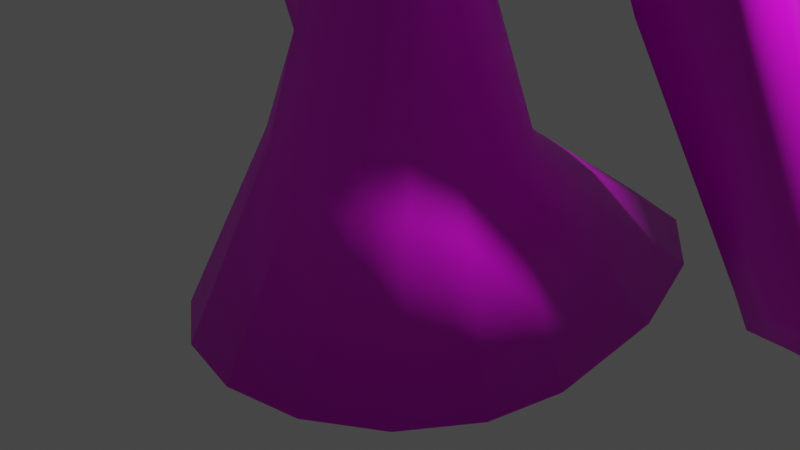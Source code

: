 # Source: SinBoca.blend  (saved by Blender 2.83.20; exported with 4.5.12 LTS)
import bpy
from mathutils import Matrix  # noqa: F401  (used for matrix-valued properties, if any)

bpy.ops.wm.read_factory_settings(use_empty=True)
scene = bpy.context.scene
scene.name = 'Scene'

# ---- collections
col_collection = bpy.data.collections.new('Collection'); scene.collection.children.link(col_collection)

# ---- images (referenced by path relative to the original .blend; pixels are not part of the script)
import os
ASSET_DIR = os.environ.get("B2B_ASSET_DIR", "")  # directory of the original .blend (textures are referenced by path, not embedded)
HERE = os.path.dirname(os.path.abspath(__file__))  # packed textures are extracted next to this script under _unpacked/

def load_image(name, relpath, width, height, colorspace="sRGB"):
    """Load a texture the original file referenced (path relative to the .blend, or extracted next to this script)."""
    p = next((c for c in (os.path.join(HERE, relpath), os.path.join(ASSET_DIR, relpath)) if relpath and os.path.exists(c)), "")
    if p:
        img = bpy.data.images.load(p, check_existing=True)
        img.name = name
    else:  # same state as the original file: an image datablock whose file is absent (Cycles renders it pink)
        img = bpy.data.images.new(name, width, height)
        img.source = "FILE"
        img.filepath = "//" + (relpath or name)
    img.colorspace_settings.name = colorspace
    return img
img_untitled = load_image('Untitled', 'IMG_3495.PNG', 1024, 1024, 'sRGB')

# ---- materials (node trees are filled in below, after node groups)
mat_material = bpy.data.materials.new('Material')
mat_material.use_transparent_shadow = False

# ---- node groups
ng_auto_smooth = bpy.data.node_groups.new('Auto Smooth', 'GeometryNodeTree')
_s = ng_auto_smooth.interface.new_socket(name='Geometry', in_out='OUTPUT', socket_type='NodeSocketGeometry')
_s = ng_auto_smooth.interface.new_socket(name='Geometry', in_out='INPUT', socket_type='NodeSocketGeometry')
_s = ng_auto_smooth.interface.new_socket(name='Angle', in_out='INPUT', socket_type='NodeSocketFloat')
_s.subtype = 'ANGLE'
_s.min_value = 0.0
_s.max_value = 3.142
ng_auto_smooth.is_modifier = True
_N = ng_auto_smooth.nodes; _L = ng_auto_smooth.links
n0 = _N.new('NodeGroupOutput'); n0.name = 'Group Output'; n0.location = (480, -100)
n1 = _N.new('NodeGroupInput'); n1.name = 'Group Input'; n1.location = (-420, -300)
n2 = _N.new('NodeGroupInput'); n2.name = 'Group Input.001'; n2.location = (-60, -100)
n3 = _N.new('GeometryNodeSetShadeSmooth'); n3.name = 'Set Shade Smooth'; n3.location = (120, -100)
n3.domain = 'EDGE'
n4 = _N.new('GeometryNodeSetShadeSmooth'); n4.name = 'Set Shade Smooth.001'; n4.location = (300, -100)
n5 = _N.new('GeometryNodeInputMeshEdgeAngle'); n5.name = 'Edge Angle'; n5.location = (-420, -220)
n6 = _N.new('GeometryNodeInputEdgeSmooth'); n6.name = 'Is Edge Smooth'; n6.location = (-60, -160)
n7 = _N.new('GeometryNodeInputShadeSmooth'); n7.name = 'Is Face Smooth'; n7.location = (-240, -340)
n8 = _N.new('FunctionNodeBooleanMath'); n8.name = 'Boolean Math'; n8.location = (-60, -220)
n9 = _N.new('FunctionNodeCompare'); n9.name = 'Compare'; n9.location = (-240, -180)
n9.operation = 'LESS_EQUAL'
_L.new(n5.outputs[0], n9.inputs[0])
_L.new(n4.outputs[0], n0.inputs[0])
_L.new(n1.outputs[1], n9.inputs[1])
_L.new(n9.outputs[0], n8.inputs[0])
_L.new(n7.outputs[0], n8.inputs[1])
_L.new(n2.outputs[0], n3.inputs[0])
_L.new(n6.outputs[0], n3.inputs[1])
_L.new(n3.outputs[0], n4.inputs[0])
_L.new(n8.outputs[0], n3.inputs[2])
n0.is_active_output = True

# ---- material node trees
mat_material.use_nodes = True; mat_material.node_tree.nodes.clear()
_N = mat_material.node_tree.nodes; _L = mat_material.node_tree.links
n0 = _N.new('ShaderNodeBsdfPrincipled'); n0.name = 'Principled BSDF'; n0.location = (10, 300)
n0.distribution = 'GGX'
n0.subsurface_method = 'BURLEY'
n0.inputs[3].default_value = 1.45
n0.inputs[27].default_value = (0.0, 0.0, 0.0, 1.0)
n0.inputs[28].default_value = 1.0
n1 = _N.new('ShaderNodeOutputMaterial'); n1.name = 'Material Output'; n1.location = (300, 300)
n2 = _N.new('ShaderNodeTexImage'); n2.name = 'Image Texture'; n2.location = (-280, 280)
n2.image = img_untitled
_L.new(n0.outputs[0], n1.inputs[0])
_L.new(n2.outputs[0], n0.inputs[0])
n1.is_active_output = True

# ---- world
world_world = bpy.data.worlds.new('World'); scene.world = world_world
world_world.use_nodes = True; world_world.node_tree.nodes.clear()
_N = world_world.node_tree.nodes; _L = world_world.node_tree.links
n0 = _N.new('ShaderNodeOutputWorld'); n0.name = 'World Output'; n0.location = (300, 300)
n1 = _N.new('ShaderNodeBackground'); n1.name = 'Background'; n1.location = (10, 300)
n1.inputs[0].default_value = (0.05088, 0.05088, 0.05088, 1.0)
_L.new(n1.outputs[0], n0.inputs[0])
n0.is_active_output = True
world_world.color = (0.05088, 0.05088, 0.05088)
world_world.use_sun_shadow = False
world_world.sun_shadow_jitter_overblur = 0.0

# ---- cameras
cam_camera = bpy.data.cameras.new('Camera')
cam_camera.clip_end = 100.0
cam_camera.ortho_scale = 7.314

# ---- lights
light_light = bpy.data.lights.new('Light', 'POINT')
light_light.transmission_factor = 0.0
light_light.energy = 1000.0
light_light.shadow_soft_size = 0.1
light_light.shadow_maximum_resolution = 0.006
light_light.use_absolute_resolution = True

# ---- meshes
me_cylinder = bpy.data.meshes.new('Cylinder')
me_cylinder.from_pydata([(0.8438, 3.827, -1.0), (0.6513, 1.086, 0.9295), (1.559, 2.929, -1.0), (1.033, 0.8311, 0.9295), (2.037, 1.585, -1.0), (1.287, 0.4498, 0.9295), (2.205, -1.098e-07, -1.0), (1.377, -5.957e-08, 0.9295), (2.037, -0.8438, -1.0), (1.287, -0.4498, 0.9295), (1.559, -1.559, -1.0), (1.033, -0.8311, 0.9295), (0.8438, -2.037, -1.0), (0.6513, -1.086, 0.9295), (0.5141, 0.7326, 2.342), (0.6626, 0.5607, 2.342), (0.7618, 0.3034, 2.342), (0.7966, -4.487e-08, 2.342), (0.7618, -0.3034, 2.342), (0.6626, -0.5607, 2.342), (0.5141, -0.7326, 2.342), (0.3255, 0.9271, 3.775), (0.6015, 0.7096, 3.775), (0.7859, 0.384, 3.775), (0.8506, -4.797e-08, 3.775), (0.7859, -0.384, 3.775), (0.6015, -0.7096, 3.775), (0.3255, -0.9271, 3.775), (0.7364, 0.8974, 4.996), (1.361, 0.6869, 4.996), (1.361, -0.6713, 4.996), (0.7364, -0.9548, 4.996), (0.7364, 0.8974, 5.72), (1.361, 0.6869, 5.72), (1.778, 0.5384, 5.72), (2.147, -4.347e-08, 5.856), (1.778, -0.3717, 5.72), (1.361, -0.6869, 5.72), (0.7364, -0.8974, 5.72), (0.365, 0.4763, 6.629), (0.4933, 0.3645, 6.629), (0.5791, 0.1973, 6.629), (0.6092, -2.41e-08, 6.629), (0.5791, -0.1973, 6.629), (0.4933, -0.3645, 6.629), (0.365, -0.4763, 6.629), (0.1814, 0.4378, 7.031), (0.3351, 0.3351, 7.031), (0.4378, 0.1814, 7.031), (0.4739, -1.809e-08, 7.031), (0.4378, -0.1814, 7.031), (0.3351, -0.3351, 7.031), (0.1814, -0.4378, 7.031), (0.3242, 0.7826, 7.248), (0.599, 0.599, 7.248), (0.7826, 0.3242, 7.248), (0.8471, -4.112e-08, 7.248), (0.7826, -0.3242, 7.248), (0.599, -0.599, 7.248), (0.3242, -0.7826, 7.248), (0.99, -5.591e-08, 7.724), (0.9146, -0.4097, 7.724), (0.7, -0.7571, 7.724), (0.3789, -0.9892, 7.724), (1.056, -6.433e-08, 8.168), (0.976, -0.4809, 8.168), (0.747, -0.8885, 8.168), (0.4043, -1.161, 8.168), (1.34, -7.353e-08, 8.714), (1.238, -0.5367, 8.714), (0.9477, -0.9918, 8.714), (0.5129, -1.296, 8.714), (1.266, -0.5245, 9.566), (0.9691, -0.9691, 9.566), (0.5245, -1.266, 9.566), (0.9124, -1.014, 9.744), (0.4456, -1.076, 10.07), (2.785, 0.2316, 4.996), (2.639, 0.77, 4.996), (2.639, -0.1401, 4.996), (2.785, 0.2316, 5.216), (2.639, 0.77, 5.216), (2.639, -0.1401, 5.216), (2.934, 2.57, -1.002), (2.788, 4.905, -1.002), (2.788, 2.199, -1.002), (3.648, 4.842, -1.002), (3.795, 2.508, -1.002), (3.648, 2.136, -1.002), (0.1773, 2.666, 2.245), (0.5562, 2.352, 2.198), (0.8093, 1.882, 2.127), (0.2953, 2.879, 2.882), (0.7741, 2.483, 2.822), (1.094, 1.889, 2.733), (1.206, 1.188, 2.627), (0.3934, 2.938, 5.844), (0.9553, 2.472, 5.774), (1.331, 1.775, 5.669), (1.463, 0.9529, 5.545), (0.4704, 2.879, 7.085), (1.098, 2.359, 7.006), (1.517, 1.581, 6.889), (0.4535, 2.377, 8.959), (1.066, 1.869, 8.882), (1.476, 1.109, 8.768), (1.62, 0.2119, 8.633), (0.3447, 1.783, 10.03), (0.8654, 1.351, 9.962), (1.213, 0.7056, 9.865), (1.389, -0.03248, 9.789), (1.445, -0.5266, 9.637), (0.426, -1.273, 10.16), (0.2234, 0.6897, 10.65), (0.4841, 0.5155, 10.65), (0.6583, 0.2548, 10.65), (0.7194, -0.05272, 10.65), (0.6583, -0.3602, 10.65), (0.4841, -0.6209, 10.65), (0.2234, -0.7951, 10.65), (1.292, -0.2834, 6.18), (0.9725, -0.5236, 6.18), (0.4949, -0.6841, 6.18), (0.4949, 0.6841, 6.18), (0.9725, 0.5236, 6.18), (1.292, 0.2834, 6.18), (1.544, -3.366e-08, 6.197), (0.7548, -1.035, 9.855), (3.566, 1.951, -0.5139), (3.713, 2.323, -0.5139), (2.852, 2.361, -0.5139), (2.705, 1.99, -0.5139), (3.566, 2.694, -0.5139), (2.705, 2.733, -0.5139), (3.25, 1.228, 2.412), (2.186, 0.6041, 2.412), (2.186, 1.578, 2.412), (3.095, 0.7414, 2.412), (2.341, 1.091, 2.412), (3.095, 1.715, 2.412), (2.185, 0.6121, 5.118), (2.185, -0.3313, 5.611), (2.455, 0.05708, 5.628), (2.185, 0.6121, 5.611), (2.185, -0.3313, 5.118), (3.24, 5.027, -1.015), (3.393, 2.589, -1.015), (3.24, 2.2, -1.015), (3.154, 2.771, -0.6382), (3.154, 1.994, -0.6382), (2.637, 0.6389, 2.419), (2.637, 1.656, 2.419), (1.059, 0.7088, 4.529), (1.438, 0.3836, 4.529), (1.57, -4.773e-08, 4.529), (1.438, -0.3836, 4.529), (1.059, -0.7088, 4.529), (0.4931, -0.9261, 4.529), (0.4931, 0.9261, 4.529), (0.4619, 2.627, 8.027), (1.082, 2.113, 7.95), (1.496, 1.344, 7.834), (1.642, 0.4364, 7.697), (1.37, -0.2818, 9.237), (0.4944, 2.484, 8.59), (1.111, 1.973, 8.513), (1.523, 1.208, 8.398), (1.667, 0.3064, 8.262), (0.351, 0.306, 6.629), (0.4335, 0.2342, 6.629), (0.4886, 0.1268, 6.629), (0.5079, -1.903e-08, 6.629), (0.4886, -0.1268, 6.629), (0.4335, -0.2342, 6.629), (0.351, -0.306, 6.629), (0.233, 0.2814, 7.031), (0.3318, 0.2153, 7.031), (0.3978, 0.1165, 7.031), (0.421, -1.517e-08, 7.031), (0.3978, -0.1165, 7.031), (0.3318, -0.2153, 7.031), (0.233, -0.2814, 7.031), (1.079, -0.8905, 9.852), (1.102, -1.171, 9.601), (1.68, 0.3875, 7.61), (1.542, 0.2502, 7.674), (1.616, 0.7322, 6.465), (1.695, -0.2953, 8.575), (1.49, -0.6027, 9.154), (1.623, -0.6329, 9.047), (1.291, -0.9862, 9.366), (1.209, -0.9982, 9.361), (0.3343, -1.518, 9.562), (0.2519, -1.471, 9.535), (1.018, -1.193, 9.459), (1.102, -1.221, 9.481), (1.602, -0.236, 8.553), (1.779, 0.09601, 8.029), (1.686, 0.6544, 4.649), (1.563, 0.5041, 4.778), (1.569, 0.6962, 4.996), (1.778, 0.5384, 5.258), (2.025, 0.5831, 5.07), (1.914, 0.1478, 4.527), (1.788, 0.001865, 4.663), (1.717, -0.3384, 4.707), (1.846, -0.1469, 4.586), (2.024, -0.2979, 5.07), (1.778, -0.2914, 5.254), (1.594, -0.4336, 4.996), (0.0, 4.142, -1.0), (0.0, 1.175, 0.9295), (-0.8438, 3.827, -1.0), (-0.6513, 1.086, 0.9295), (-1.559, 2.929, -1.0), (-1.033, 0.8311, 0.9295), (-2.037, 1.585, -1.0), (-1.287, 0.4498, 0.9295), (-2.205, -1.098e-07, -1.0), (-1.377, -5.957e-08, 0.9295), (-2.037, -0.8438, -1.0), (-1.287, -0.4498, 0.9295), (-1.559, -1.559, -1.0), (-1.033, -0.8311, 0.9295), (-0.8438, -2.037, -1.0), (-0.6513, -1.086, 0.9295), (0.0, -2.205, -1.0), (0.0, -1.175, 0.9295), (-0.5141, 0.7326, 2.342), (0.0, 0.7929, 2.342), (-0.6626, 0.5607, 2.342), (-0.7618, 0.3034, 2.342), (-0.7966, -4.487e-08, 2.342), (-0.7618, -0.3034, 2.342), (-0.6626, -0.5607, 2.342), (-0.5141, -0.7326, 2.342), (0.0, -0.7929, 2.342), (-0.3255, 0.9271, 3.775), (0.0, 1.004, 3.775), (-0.6015, 0.7096, 3.775), (-0.7859, 0.384, 3.775), (-0.8506, -4.797e-08, 3.775), (-0.7859, -0.384, 3.775), (-0.6015, -0.7096, 3.775), (-0.3255, -0.9271, 3.775), (0.0, -1.004, 3.775), (-0.7364, 0.8974, 4.996), (0.0, 0.9714, 4.996), (-1.361, 0.6869, 4.996), (-1.361, -0.6713, 4.996), (-0.7364, -0.9548, 4.996), (0.0, -1.054, 4.996), (-0.7364, 0.8974, 5.72), (0.0, 0.9714, 5.72), (-1.361, 0.6869, 5.72), (-1.778, 0.5384, 5.72), (-2.147, -4.347e-08, 5.856), (-1.778, -0.3717, 5.72), (-1.361, -0.6869, 5.72), (-0.7364, -0.8974, 5.72), (0.0, -0.9714, 5.72), (-0.365, 0.4763, 6.629), (0.0, 0.5155, 6.629), (-0.4933, 0.3645, 6.629), (-0.5791, 0.1973, 6.629), (-0.6092, -2.41e-08, 6.629), (-0.5791, -0.1973, 6.629), (-0.4933, -0.3645, 6.629), (-0.365, -0.4763, 6.629), (0.0, -0.5155, 6.629), (-0.1814, 0.4378, 7.031), (0.0, 0.4739, 7.031), (-0.3351, 0.3351, 7.031), (-0.4378, 0.1814, 7.031), (-0.4739, -1.809e-08, 7.031), (-0.4378, -0.1814, 7.031), (-0.3351, -0.3351, 7.031), (-0.1814, -0.4378, 7.031), (0.0, -0.4739, 7.031), (-0.3242, 0.7826, 7.248), (0.0, 0.8471, 7.248), (-0.599, 0.599, 7.248), (-0.7826, 0.3242, 7.248), (-0.8471, -4.112e-08, 7.248), (-0.7826, -0.3242, 7.248), (-0.599, -0.599, 7.248), (-0.3242, -0.7826, 7.248), (0.0, -0.8471, 7.248), (-0.99, -5.591e-08, 7.724), (-0.9146, -0.4097, 7.724), (-0.7, -0.7571, 7.724), (-0.3789, -0.9892, 7.724), (0.0, -1.071, 7.724), (-1.056, -6.433e-08, 8.168), (-0.976, -0.4809, 8.168), (-0.747, -0.8885, 8.168), (-0.4043, -1.161, 8.168), (0.0, -1.257, 8.168), (-1.34, -7.353e-08, 8.714), (-1.238, -0.5367, 8.714), (-0.9477, -0.9918, 8.714), (-0.5129, -1.296, 8.714), (0.0, -1.403, 8.714), (-1.266, -0.5245, 9.566), (-0.9691, -0.9691, 9.566), (-0.5245, -1.266, 9.566), (0.0, -1.371, 9.566), (-0.9124, -1.014, 9.744), (-0.4456, -1.076, 10.07), (0.0, -1.164, 10.07), (-2.785, 0.2316, 4.996), (-2.639, 0.77, 4.996), (-2.639, -0.1401, 4.996), (-2.785, 0.2316, 5.216), (-2.639, 0.77, 5.216), (-2.639, -0.1401, 5.216), (-2.934, 2.57, -1.002), (-2.788, 4.905, -1.002), (-2.788, 2.199, -1.002), (-3.648, 4.842, -1.002), (-3.795, 2.508, -1.002), (-3.648, 2.136, -1.002), (-0.1773, 2.666, 2.245), (0.0, 2.776, 2.262), (-0.5562, 2.352, 2.198), (-0.8093, 1.882, 2.127), (-0.2953, 2.879, 2.882), (0.0, 3.019, 2.903), (-0.7741, 2.483, 2.822), (-1.094, 1.889, 2.733), (-1.206, 1.188, 2.627), (-0.3934, 2.938, 5.844), (0.0, 3.101, 5.868), (-0.9553, 2.472, 5.774), (-1.331, 1.775, 5.669), (-1.463, 0.9529, 5.545), (-0.4704, 2.879, 7.085), (0.0, 3.062, 7.112), (-1.098, 2.359, 7.006), (-1.517, 1.581, 6.889), (-0.4535, 2.377, 8.959), (0.0, 2.555, 8.986), (-1.066, 1.869, 8.882), (-1.476, 1.109, 8.768), (-1.62, 0.2119, 8.633), (-0.3447, 1.783, 10.03), (0.0, 1.934, 10.05), (-0.8654, 1.351, 9.962), (-1.213, 0.7056, 9.865), (-1.389, -0.03248, 9.789), (-1.445, -0.5266, 9.637), (-0.426, -1.273, 10.16), (0.0, -1.373, 10.16), (-0.2234, 0.6897, 10.65), (0.0, 0.7508, 10.65), (-0.4841, 0.5155, 10.65), (-0.6583, 0.2548, 10.65), (-0.7194, -0.05272, 10.65), (-0.6583, -0.3602, 10.65), (-0.4841, -0.6209, 10.65), (-0.2234, -0.7951, 10.65), (0.0, -0.8563, 10.65), (0.0, -0.05272, 10.78), (-1.292, -0.2834, 6.18), (-0.9725, -0.5236, 6.18), (-0.4949, -0.6841, 6.18), (0.0, -0.7405, 6.18), (0.0, 0.7405, 6.18), (-0.4949, 0.6841, 6.18), (-0.9725, 0.5236, 6.18), (-1.292, 0.2834, 6.18), (-1.544, -3.366e-08, 6.197), (-0.7548, -1.035, 9.855), (-3.566, 1.951, -0.5139), (-3.713, 2.323, -0.5139), (-2.852, 2.361, -0.5139), (-2.705, 1.99, -0.5139), (-3.566, 2.694, -0.5139), (-2.705, 2.733, -0.5139), (-3.25, 1.228, 2.412), (-2.186, 0.6041, 2.412), (-2.186, 1.578, 2.412), (-3.095, 0.7414, 2.412), (-2.341, 1.091, 2.412), (-3.095, 1.715, 2.412), (-2.185, 0.6121, 5.118), (-2.185, -0.3313, 5.611), (-2.455, 0.05708, 5.628), (-2.185, 0.6121, 5.611), (-2.185, -0.3313, 5.118), (-3.24, 5.027, -1.015), (-3.393, 2.589, -1.015), (-3.24, 2.2, -1.015), (-3.154, 2.771, -0.6382), (-3.154, 1.994, -0.6382), (-2.637, 0.6389, 2.419), (-2.637, 1.656, 2.419), (-1.059, 0.7088, 4.529), (-1.438, 0.3836, 4.529), (-1.57, -4.773e-08, 4.529), (-1.438, -0.3836, 4.529), (-1.059, -0.7088, 4.529), (-0.4931, -0.9261, 4.529), (0.0, -1.002, 4.529), (0.0, 1.002, 4.529), (-0.4931, 0.9261, 4.529), (0.0, 2.807, 8.054), (-0.4619, 2.627, 8.027), (-1.082, 2.113, 7.95), (-1.496, 1.344, 7.834), (-1.642, 0.4364, 7.697), (-1.37, -0.2818, 9.237), (0.0, 2.663, 8.617), (-0.4944, 2.484, 8.59), (-1.111, 1.973, 8.513), (-1.523, 1.208, 8.398), (-1.667, 0.3064, 8.262), (-0.351, 0.306, 6.629), (0.0, 0.3313, 6.629), (-0.4335, 0.2342, 6.629), (-0.4886, 0.1268, 6.629), (-0.5079, -1.903e-08, 6.629), (-0.4886, -0.1268, 6.629), (-0.4335, -0.2342, 6.629), (-0.351, -0.306, 6.629), (0.0, -0.3313, 6.629), (-0.233, 0.2814, 7.031), (0.0, 0.3045, 7.031), (-0.3318, 0.2153, 7.031), (-0.3978, 0.1165, 7.031), (-0.421, -1.517e-08, 7.031), (-0.3978, -0.1165, 7.031), (-0.3318, -0.2153, 7.031), (-0.233, -0.2814, 7.031), (0.0, -0.3045, 7.031), (-1.079, -0.8905, 9.852), (-1.102, -1.171, 9.601), (-1.68, 0.3875, 7.61), (-1.542, 0.2502, 7.674), (-1.616, 0.7322, 6.465), (-1.695, -0.2953, 8.575), (-1.49, -0.6027, 9.154), (-1.623, -0.6329, 9.047), (-1.291, -0.9862, 9.366), (-1.209, -0.9982, 9.361), (0.0, -1.515, 9.564), (0.0, -1.58, 9.601), (-0.3343, -1.518, 9.562), (-0.2519, -1.471, 9.535), (-1.018, -1.193, 9.459), (-1.102, -1.221, 9.481), (-1.602, -0.236, 8.553), (-1.779, 0.09601, 8.029), (-1.686, 0.6544, 4.649), (-1.563, 0.5041, 4.778), (-1.569, 0.6962, 4.996), (-1.778, 0.5384, 5.258), (-2.025, 0.5831, 5.07), (-1.914, 0.1478, 4.527), (-1.788, 0.001865, 4.663), (-1.717, -0.3384, 4.707), (-1.846, -0.1469, 4.586), (-2.024, -0.2979, 5.07), (-1.778, -0.2914, 5.254), (-1.594, -0.4336, 4.996)], [], [(210, 211, 1, 0), (0, 1, 3, 2), (2, 3, 5, 4), (4, 5, 7, 6), (6, 7, 9, 8), (8, 9, 11, 10), (10, 11, 13, 12), (12, 13, 227, 226), (5, 3, 15, 16), (227, 13, 20, 236), (1, 211, 229, 14), (11, 9, 18, 19), (7, 5, 16, 17), (3, 1, 14, 15), (13, 11, 19, 20), (9, 7, 17, 18), (206, 203, 138, 135), (19, 18, 25, 26), (20, 19, 26, 27), (236, 20, 27, 245), (14, 229, 238, 21), (15, 14, 21, 22), (16, 15, 22, 23), (17, 16, 23, 24), (18, 17, 24, 25), (251, 31, 38, 260), (202, 201, 34, 143, 140), (30, 209, 208, 36, 37), (157, 156, 30, 31), (403, 157, 31, 251), (158, 404, 247, 28), (152, 158, 28, 29), (28, 247, 253, 32), (29, 28, 32, 33), (154, 153, 199, 204), (142, 141, 82, 80), (131, 130, 83, 85), (36, 208, 207, 144, 141), (31, 30, 37, 38), (121, 120, 43, 44), (122, 121, 44, 45), (366, 122, 45, 269), (123, 367, 262, 39), (124, 123, 39, 40), (125, 124, 40, 41), (126, 125, 41, 42), (120, 126, 42, 43), (46, 271, 280, 53), (50, 51, 180, 179), (269, 45, 174, 425), (49, 50, 179, 178), (45, 44, 173, 174), (48, 49, 178, 177), (44, 43, 172, 173), (47, 48, 177, 176), (43, 42, 171, 172), (58, 57, 61, 62), (47, 46, 53, 54), (48, 47, 54, 55), (49, 48, 55, 56), (50, 49, 56, 57), (51, 50, 57, 58), (52, 51, 58, 59), (278, 52, 59, 287), (59, 58, 62, 63), (287, 59, 63, 292), (57, 56, 60, 61), (61, 60, 64, 65), (62, 61, 65, 66), (63, 62, 66, 67), (292, 63, 67, 297), (70, 69, 72, 73), (65, 64, 68, 69), (66, 65, 69, 70), (67, 66, 70, 71), (297, 67, 71, 302), (71, 70, 73, 74), (302, 71, 74, 306), (74, 73, 75, 127), (306, 74, 76, 309), (64, 60, 95, 99), (72, 163, 196, 188), (187, 106, 189), (184, 186, 102, 161, 162), (55, 54, 90, 91), (54, 53, 89, 90), (53, 280, 323, 89), (60, 55, 91, 95), (77, 78, 81, 80), (79, 77, 80, 82), (140, 143, 81, 78), (129, 128, 88, 87), (143, 142, 80, 81), (141, 144, 79, 82), (210, 0, 2, 4, 6, 8, 10, 12, 226), (146, 145, 86, 87), (147, 146, 87, 88), (149, 131, 85, 147), (148, 132, 86, 145), (132, 129, 87, 86), (130, 133, 84, 83), (73, 72, 75), (69, 68, 163, 72), (56, 55, 60), (89, 323, 327, 92), (90, 89, 92, 93), (91, 90, 93, 94), (91, 94, 95), (96, 332, 337, 100), (95, 94, 98, 99), (92, 327, 332, 96), (93, 92, 96, 97), (94, 93, 97, 98), (97, 96, 100, 101), (98, 97, 101, 102), (184, 162, 167, 197), (164, 412, 341, 103), (165, 164, 103, 104), (166, 165, 104, 105), (167, 166, 105, 106), (194, 75, 191), (106, 105, 109, 110), (106, 110, 111), (75, 72, 188, 191), (103, 341, 346, 107), (104, 103, 107, 108), (105, 104, 108, 109), (108, 107, 113, 114), (109, 108, 114, 115), (110, 109, 115, 116), (111, 110, 116, 117), (111, 117, 118, 182), (309, 76, 193, 445), (352, 112, 119, 361), (107, 346, 354, 113), (119, 118, 362), (361, 119, 362), (113, 354, 362), (114, 113, 362), (115, 114, 362), (116, 115, 362), (117, 116, 362), (118, 117, 362), (36, 35, 126, 120), (35, 34, 125, 126), (34, 33, 124, 125), (33, 32, 123, 124), (32, 253, 367, 123), (260, 38, 122, 366), (38, 37, 121, 122), (37, 36, 120, 121), (76, 74, 127), (193, 127, 75, 194), (183, 112, 192, 195), (138, 136, 133, 130), (139, 134, 129, 132), (151, 139, 132, 148), (150, 135, 131, 149), (134, 137, 128, 129), (135, 138, 130, 131), (155, 154, 204, 205), (77, 79, 137, 134), (156, 155, 205, 209, 30), (140, 78, 139, 151), (78, 77, 134, 139), (198, 202, 140, 151, 136), (153, 152, 29, 200, 199), (79, 144, 150, 137), (137, 150, 149, 128), (136, 151, 148, 133), (133, 148, 145, 84), (128, 149, 147, 88), (85, 83, 146, 147), (83, 84, 145, 146), (144, 207, 206, 135, 150), (34, 35, 142, 143), (203, 198, 136, 138), (35, 36, 141, 142), (22, 21, 158, 152), (21, 238, 404, 158), (245, 27, 157, 403), (27, 26, 156, 157), (26, 25, 155, 156), (25, 24, 154, 155), (24, 23, 153, 154), (23, 22, 152, 153), (99, 98, 102, 186), (102, 101, 160, 161), (101, 100, 159, 160), (100, 337, 406, 159), (68, 185, 196), (162, 161, 166, 167), (161, 160, 165, 166), (160, 159, 164, 165), (159, 406, 412, 164), (189, 106, 111), (171, 170, 177, 178), (172, 171, 178, 179), (173, 172, 179, 180), (174, 173, 180, 181), (425, 174, 181, 434), (168, 418, 427, 175), (169, 168, 175, 176), (170, 169, 176, 177), (39, 262, 418, 168), (51, 52, 181, 180), (40, 39, 168, 169), (52, 278, 434, 181), (41, 40, 169, 170), (271, 46, 175, 427), (42, 41, 170, 171), (46, 47, 176, 175), (119, 112, 182, 118), (190, 183, 195), (112, 183, 182), (183, 190, 182), (189, 111, 190), (190, 111, 182), (112, 352, 446, 192), (76, 127, 193), (184, 185, 186), (189, 190, 191, 188), (187, 189, 188, 196), (193, 194, 195, 192), (445, 193, 192, 446), (194, 191, 190, 195), (184, 197, 196, 185), (64, 99, 186), (64, 186, 185), (68, 64, 185), (163, 68, 196), (197, 187, 196), (197, 167, 106, 187), (198, 199, 200, 201, 202), (205, 206, 207, 208, 209), (204, 199, 198, 203), (205, 204, 203, 206), (201, 200, 29, 33, 34), (210, 212, 213, 211), (212, 214, 215, 213), (214, 216, 217, 215), (216, 218, 219, 217), (218, 220, 221, 219), (220, 222, 223, 221), (222, 224, 225, 223), (224, 226, 227, 225), (217, 231, 230, 215), (227, 236, 235, 225), (213, 228, 229, 211), (223, 234, 233, 221), (219, 232, 231, 217), (215, 230, 228, 213), (225, 235, 234, 223), (221, 233, 232, 219), (461, 380, 383, 458), (234, 243, 242, 233), (235, 244, 243, 234), (236, 245, 244, 235), (228, 237, 238, 229), (230, 239, 237, 228), (231, 240, 239, 230), (232, 241, 240, 231), (233, 242, 241, 232), (251, 260, 259, 250), (457, 385, 388, 255, 456), (249, 258, 257, 463, 464), (402, 250, 249, 401), (403, 251, 250, 402), (405, 246, 247, 404), (397, 248, 246, 405), (246, 252, 253, 247), (248, 254, 252, 246), (399, 459, 454, 398), (387, 313, 315, 386), (376, 318, 316, 375), (257, 386, 389, 462, 463), (250, 259, 258, 249), (364, 267, 266, 363), (365, 268, 267, 364), (366, 269, 268, 365), (368, 261, 262, 367), (369, 263, 261, 368), (370, 264, 263, 369), (371, 265, 264, 370), (363, 266, 265, 371), (270, 279, 280, 271), (275, 431, 432, 276), (269, 425, 424, 268), (274, 430, 431, 275), (268, 424, 423, 267), (273, 429, 430, 274), (267, 423, 422, 266), (272, 428, 429, 273), (266, 422, 421, 265), (285, 290, 289, 284), (272, 281, 279, 270), (273, 282, 281, 272), (274, 283, 282, 273), (275, 284, 283, 274), (276, 285, 284, 275), (277, 286, 285, 276), (278, 287, 286, 277), (286, 291, 290, 285), (287, 292, 291, 286), (284, 289, 288, 283), (289, 294, 293, 288), (290, 295, 294, 289), (291, 296, 295, 290), (292, 297, 296, 291), (300, 304, 303, 299), (294, 299, 298, 293), (295, 300, 299, 294), (296, 301, 300, 295), (297, 302, 301, 296), (301, 305, 304, 300), (302, 306, 305, 301), (305, 372, 307, 304), (306, 309, 308, 305), (293, 335, 330, 288), (303, 441, 451, 411), (440, 442, 344), (437, 410, 409, 339, 439), (282, 325, 324, 281), (281, 324, 322, 279), (279, 322, 323, 280), (288, 330, 325, 282), (310, 313, 314, 311), (312, 315, 313, 310), (385, 311, 314, 388), (374, 320, 321, 373), (388, 314, 313, 387), (386, 315, 312, 389), (210, 226, 224, 222, 220, 218, 216, 214, 212), (391, 320, 319, 390), (392, 321, 320, 391), (394, 392, 318, 376), (393, 390, 319, 377), (377, 319, 320, 374), (375, 316, 317, 378), (304, 307, 303), (299, 303, 411, 298), (283, 288, 282), (322, 326, 327, 323), (324, 328, 326, 322), (325, 329, 328, 324), (325, 330, 329), (331, 336, 337, 332), (330, 335, 334, 329), (326, 331, 332, 327), (328, 333, 331, 326), (329, 334, 333, 328), (333, 338, 336, 331), (334, 339, 338, 333), (437, 452, 416, 410), (413, 340, 341, 412), (414, 342, 340, 413), (415, 343, 342, 414), (416, 344, 343, 415), (449, 444, 307), (344, 349, 348, 343), (344, 350, 349), (307, 444, 441, 303), (340, 345, 346, 341), (342, 347, 345, 340), (343, 348, 347, 342), (347, 355, 353, 345), (348, 356, 355, 347), (349, 357, 356, 348), (350, 358, 357, 349), (350, 435, 359, 358), (309, 445, 448, 308), (352, 361, 360, 351), (345, 353, 354, 346), (360, 362, 359), (361, 362, 360), (353, 362, 354), (355, 362, 353), (356, 362, 355), (357, 362, 356), (358, 362, 357), (359, 362, 358), (257, 363, 371, 256), (256, 371, 370, 255), (255, 370, 369, 254), (254, 369, 368, 252), (252, 368, 367, 253), (260, 366, 365, 259), (259, 365, 364, 258), (258, 364, 363, 257), (308, 372, 305), (448, 449, 307, 372), (436, 450, 447, 351), (383, 375, 378, 381), (384, 377, 374, 379), (396, 393, 377, 384), (395, 394, 376, 380), (379, 374, 373, 382), (380, 376, 375, 383), (400, 460, 459, 399), (310, 379, 382, 312), (401, 249, 464, 460, 400), (385, 396, 384, 311), (311, 384, 379, 310), (453, 381, 396, 385, 457), (398, 454, 455, 248, 397), (312, 382, 395, 389), (382, 373, 394, 395), (381, 378, 393, 396), (378, 317, 390, 393), (373, 321, 392, 394), (318, 392, 391, 316), (316, 391, 390, 317), (389, 395, 380, 461, 462), (255, 388, 387, 256), (458, 383, 381, 453), (256, 387, 386, 257), (239, 397, 405, 237), (237, 405, 404, 238), (245, 403, 402, 244), (244, 402, 401, 243), (243, 401, 400, 242), (242, 400, 399, 241), (241, 399, 398, 240), (240, 398, 397, 239), (335, 439, 339, 334), (339, 409, 408, 338), (338, 408, 407, 336), (336, 407, 406, 337), (298, 451, 438), (410, 416, 415, 409), (409, 415, 414, 408), (408, 414, 413, 407), (407, 413, 412, 406), (442, 350, 344), (421, 430, 429, 420), (422, 431, 430, 421), (423, 432, 431, 422), (424, 433, 432, 423), (425, 434, 433, 424), (417, 426, 427, 418), (419, 428, 426, 417), (420, 429, 428, 419), (261, 417, 418, 262), (276, 432, 433, 277), (263, 419, 417, 261), (277, 433, 434, 278), (264, 420, 419, 263), (271, 427, 426, 270), (265, 421, 420, 264), (270, 426, 428, 272), (360, 359, 435, 351), (443, 450, 436), (351, 435, 436), (436, 435, 443), (442, 443, 350), (443, 435, 350), (351, 447, 446, 352), (308, 448, 372), (437, 439, 438), (442, 441, 444, 443), (440, 451, 441, 442), (448, 447, 450, 449), (445, 446, 447, 448), (449, 450, 443, 444), (437, 438, 451, 452), (293, 439, 335), (293, 438, 439), (298, 438, 293), (411, 451, 298), (452, 451, 440), (452, 440, 344, 416), (453, 457, 456, 455, 454), (460, 464, 463, 462, 461), (459, 458, 453, 454), (460, 461, 458, 459), (456, 255, 254, 248, 455)])
me_cylinder.polygons.foreach_set('use_smooth', [True] * 476)
_k = set([(53, 54), (53, 280), (54, 55), (55, 60), (60, 64), (64, 68), (68, 163), (72, 75), (72, 163), (75, 127), (76, 127), (76, 309), (168, 169), (168, 418), (169, 170), (170, 171), (171, 172), (172, 173), (173, 174), (174, 425), (279, 280), (279, 281), (281, 282), (282, 288), (288, 293), (293, 298), (298, 411), (303, 307), (303, 411), (307, 372), (308, 309), (308, 372), (417, 418), (417, 419), (419, 420), (420, 421), (421, 422), (422, 423), (423, 424), (424, 425)])
me_cylinder.attributes.new('sharp_edge', 'BOOLEAN', 'EDGE').data.foreach_set('value', [ (min(e.vertices), max(e.vertices)) in _k for e in me_cylinder.edges])
_uv = me_cylinder.uv_layers.new(name='UVMap')
_uv.uv.foreach_set('vector', [0.7692, 0.0, 0.7692, 0.1504, 0.7389, 0.1547, 0.7299, 0.01543, 0.7299, 0.01543, 0.7389, 0.1547, 0.7211, 0.1672, 0.6966, 0.05937, 0.0, 0.7586, 0.08092, 0.6621, 0.102, 0.6627, 0.06622, 0.7595, 0.06622, 0.7595, 0.102, 0.6627, 0.1228, 0.6628, 0.1369, 0.7595, 0.1369, 0.7595, 0.1228, 0.6628, 0.1403, 0.6625, 0.1696, 0.7588, 0.08059, 0.3725, 0.1145, 0.2791, 0.1271, 0.2781, 0.1042, 0.3706, 0.1042, 0.3706, 0.1271, 0.2781, 0.1453, 0.2774, 0.1384, 0.3693, 0.1384, 0.3693, 0.1453, 0.2774, 0.1758, 0.2772, 0.1779, 0.3688, 0.102, 0.6627, 0.08092, 0.6621, 0.08658, 0.5919, 0.0994, 0.5921, 0.1758, 0.2772, 0.1453, 0.2774, 0.1509, 0.2092, 0.1749, 0.2091, 0.06288, 0.6612, 0.04678, 0.6594, 0.06419, 0.5902, 0.07646, 0.5916, 0.1517, 0.6617, 0.1403, 0.6625, 0.1252, 0.592, 0.1343, 0.5916, 0.1228, 0.6628, 0.102, 0.6627, 0.0994, 0.5921, 0.113, 0.5921, 0.08092, 0.6621, 0.06288, 0.6612, 0.07646, 0.5916, 0.08658, 0.5919, 0.1453, 0.2774, 0.1271, 0.2781, 0.1437, 0.2097, 0.1509, 0.2092, 0.1403, 0.6625, 0.1228, 0.6628, 0.113, 0.5921, 0.1252, 0.592, 0.8041, 0.4095, 0.8144, 0.4197, 0.8043, 0.5344, 0.7842, 0.5213, 0.1343, 0.5916, 0.1252, 0.592, 0.1303, 0.5219, 0.1406, 0.5213, 0.1509, 0.2092, 0.1437, 0.2097, 0.1466, 0.1392, 0.1599, 0.1386, 0.1749, 0.2091, 0.1509, 0.2092, 0.1599, 0.1386, 0.1752, 0.1384, 0.07646, 0.5916, 0.06419, 0.5902, 0.05637, 0.5201, 0.06576, 0.521, 0.08658, 0.5919, 0.07646, 0.5916, 0.06576, 0.521, 0.08023, 0.5217, 0.0994, 0.5921, 0.08658, 0.5919, 0.08023, 0.5217, 0.09757, 0.5221, 0.113, 0.5921, 0.0994, 0.5921, 0.09757, 0.5221, 0.1151, 0.5222, 0.1252, 0.592, 0.113, 0.5921, 0.1151, 0.5222, 0.1303, 0.5219, 0.1752, 0.07849, 0.1407, 0.07875, 0.1405, 0.04349, 0.1749, 0.04329, 0.845, 0.4085, 0.8437, 0.3975, 0.8549, 0.3782, 0.8619, 0.3879, 0.85, 0.4085, 0.1111, 0.07951, 0.0998, 0.08014, 0.09097, 0.0679, 0.09108, 0.04489, 0.1111, 0.04405, 0.152, 0.1017, 0.1253, 0.1023, 0.1111, 0.07951, 0.1407, 0.07875, 0.1751, 0.1015, 0.152, 0.1017, 0.1407, 0.07875, 0.1752, 0.07849, 0.06957, 0.4846, 0.05702, 0.4832, 0.05871, 0.4604, 0.07575, 0.4624, 0.0895, 0.486, 0.06957, 0.4846, 0.07575, 0.4624, 0.09649, 0.464, 0.07575, 0.4624, 0.05871, 0.4604, 0.05929, 0.425, 0.07633, 0.4269, 0.09649, 0.464, 0.07575, 0.4624, 0.07633, 0.4269, 0.09707, 0.4286, 0.1293, 0.4872, 0.1105, 0.487, 0.1079, 0.4752, 0.1335, 0.4813, 0.7545, 0.761, 0.7445, 0.7668, 0.7351, 0.7487, 0.7463, 0.7417, 0.7719, 0.6815, 0.7877, 0.6917, 0.7848, 0.7179, 0.769, 0.7076, 0.09108, 0.04489, 0.09097, 0.0679, 0.07956, 0.0769, 0.0721, 0.07445, 0.07205, 0.05032, 0.1407, 0.07875, 0.1111, 0.07951, 0.1111, 0.04405, 0.1405, 0.04349, 0.9151, 0.1815, 0.9048, 0.1978, 0.9, 0.1631, 0.9075, 0.1585, 0.1513, 0.02151, 0.1288, 0.02194, 0.1507, 0.0004027, 0.1569, 0.0001047, 0.1744, 0.02136, 0.1513, 0.02151, 0.1569, 0.0001047, 0.174, 0.0, 0.8577, 0.1616, 0.8537, 0.1376, 0.8653, 0.1369, 0.8681, 0.1546, 0.09707, 0.4049, 0.08122, 0.4037, 0.08798, 0.3813, 0.09516, 0.3816, 0.8785, 0.1994, 0.8664, 0.1845, 0.8737, 0.1606, 0.8817, 0.1643, 0.8924, 0.211, 0.8785, 0.1994, 0.8817, 0.1643, 0.8909, 0.1652, 0.9048, 0.1978, 0.8924, 0.211, 0.8909, 0.1652, 0.9, 0.1631, 0.7257, 0.8205, 0.729, 0.8122, 0.7453, 0.8156, 0.7394, 0.8305, 0.6952, 0.827, 0.6891, 0.8206, 0.6946, 0.8215, 0.6985, 0.8257, 0.9132, 0.1339, 0.9123, 0.1518, 0.9044, 0.1517, 0.9046, 0.1344, 0.7031, 0.8304, 0.6952, 0.827, 0.6985, 0.8257, 0.7036, 0.8279, 0.9123, 0.1518, 0.9075, 0.1585, 0.9013, 0.1559, 0.9044, 0.1517, 0.7117, 0.8304, 0.7031, 0.8304, 0.7036, 0.8279, 0.7091, 0.8279, 0.9075, 0.1585, 0.9, 0.1631, 0.8964, 0.1589, 0.9013, 0.1559, 0.7197, 0.8269, 0.7117, 0.8304, 0.7091, 0.8279, 0.7142, 0.8256, 0.9, 0.1631, 0.8909, 0.1652, 0.8906, 0.1602, 0.8964, 0.1589, 0.3316, 0.8874, 0.3225, 0.888, 0.3167, 0.8644, 0.3274, 0.8636, 0.7197, 0.8269, 0.7257, 0.8205, 0.7394, 0.8305, 0.7286, 0.842, 0.7117, 0.8304, 0.7197, 0.8269, 0.7286, 0.842, 0.7144, 0.8482, 0.7031, 0.8304, 0.7117, 0.8304, 0.7144, 0.8482, 0.699, 0.8482, 0.6952, 0.827, 0.7031, 0.8304, 0.699, 0.8482, 0.6848, 0.842, 0.6891, 0.8206, 0.6952, 0.827, 0.6848, 0.842, 0.674, 0.8306, 0.6858, 0.8122, 0.6891, 0.8206, 0.674, 0.8306, 0.6681, 0.8156, 0.6858, 0.8031, 0.6858, 0.8122, 0.6681, 0.8156, 0.6681, 0.7994, 0.3447, 0.8871, 0.3316, 0.8874, 0.3274, 0.8636, 0.3428, 0.8632, 0.3599, 0.8871, 0.3447, 0.8871, 0.3428, 0.8632, 0.3605, 0.8631, 0.7771, 0.7837, 0.7887, 0.7788, 0.7936, 0.8014, 0.7788, 0.8077, 0.7788, 0.8077, 0.7936, 0.8014, 0.7994, 0.8221, 0.7818, 0.8295, 0.769, 0.8123, 0.7788, 0.8077, 0.7818, 0.8295, 0.7699, 0.8351, 0.3428, 0.8632, 0.3274, 0.8636, 0.3256, 0.8415, 0.3421, 0.841, 0.3605, 0.8631, 0.3428, 0.8632, 0.3421, 0.841, 0.3611, 0.8409, 0.3167, 0.8144, 0.3023, 0.8155, 0.3013, 0.7738, 0.316, 0.7728, 0.7818, 0.8295, 0.7994, 0.8221, 0.8028, 0.8485, 0.7834, 0.8568, 0.3256, 0.8415, 0.3142, 0.8425, 0.3023, 0.8155, 0.3167, 0.8144, 0.3421, 0.841, 0.3256, 0.8415, 0.3167, 0.8144, 0.3375, 0.8138, 0.3611, 0.8409, 0.3421, 0.841, 0.3375, 0.8138, 0.3616, 0.8138, 0.3375, 0.8138, 0.3167, 0.8144, 0.316, 0.7728, 0.3372, 0.7722, 0.3616, 0.8138, 0.3375, 0.8138, 0.3372, 0.7722, 0.3618, 0.7722, 0.3372, 0.7722, 0.316, 0.7728, 0.3188, 0.764, 0.3262, 0.7586, 0.3618, 0.7722, 0.3372, 0.7722, 0.3408, 0.748, 0.3617, 0.748, 0.9234, 0.3003, 0.9221, 0.2784, 0.9548, 0.02781, 0.9546, 0.1718, 0.8031, 0.8144, 0.8104, 0.7952, 0.8346, 0.7732, 0.8188, 0.804, 0.6582, 0.473, 0.6355, 0.4776, 0.6643, 0.4465, 0.6431, 0.5278, 0.6432, 0.5864, 0.6013, 0.5786, 0.598, 0.5311, 0.6393, 0.5245, 0.2932, 0.3813, 0.3009, 0.3846, 0.3009, 0.6455, 0.2857, 0.643, 0.4619, 0.9998, 0.4495, 0.9994, 0.4449, 0.7495, 0.4619, 0.748, 0.4495, 0.9994, 0.4345, 0.9992, 0.4369, 0.7501, 0.4449, 0.7495, 0.9221, 0.2784, 0.9151, 0.2534, 0.9398, 0.0, 0.9548, 0.02781, 0.7416, 0.7322, 0.7642, 0.7195, 0.769, 0.729, 0.7463, 0.7417, 0.7303, 0.7392, 0.7416, 0.7322, 0.7463, 0.7417, 0.7351, 0.7487, 0.85, 0.4085, 0.8619, 0.3879, 0.8659, 0.412, 0.8605, 0.4212, 0.6844, 0.4544, 0.6732, 0.4614, 0.6681, 0.4368, 0.6794, 0.4298, 0.8642, 0.2442, 0.8908, 0.2558, 0.8825, 0.2725, 0.8571, 0.2669, 0.07205, 0.05032, 0.0721, 0.07445, 0.05066, 0.08092, 0.05064, 0.07015, 0.4237, 0.748, 0.3831, 0.737, 0.3456, 0.6971, 0.3169, 0.6343, 0.3013, 0.5581, 0.305, 0.5162, 0.3236, 0.4789, 0.3544, 0.452, 0.3926, 0.4395, 0.0656, 0.7817, 0.07272, 0.9009, 0.05371, 0.8918, 0.04689, 0.7777, 0.07272, 0.7627, 0.0656, 0.7817, 0.04689, 0.7777, 0.05371, 0.7595, 0.02321, 0.3623, 0.0441, 0.3562, 0.03994, 0.3807, 0.01887, 0.3813, 0.1905, 0.7732, 0.2098, 0.7699, 0.2098, 0.8764, 0.1905, 0.8847, 0.7009, 0.4453, 0.6844, 0.4544, 0.6794, 0.4298, 0.769, 0.3782, 0.7877, 0.6917, 0.7985, 0.6995, 0.8659, 0.7732, 0.7848, 0.7179, 0.316, 0.7728, 0.3013, 0.7738, 0.3188, 0.764, 0.7834, 0.8568, 0.8028, 0.8485, 0.7993, 0.8773, 0.7968, 0.8959, 0.7887, 0.7788, 0.8028, 0.7732, 0.7936, 0.8014, 0.594, 0.816, 0.586, 0.8173, 0.5677, 0.7906, 0.5791, 0.7887, 0.6145, 0.8126, 0.594, 0.816, 0.5791, 0.7887, 0.605, 0.7843, 0.6392, 0.8085, 0.6145, 0.8126, 0.605, 0.7843, 0.6362, 0.7792, 0.6392, 0.8085, 0.6362, 0.7792, 0.6681, 0.7741, 0.5392, 0.6502, 0.5249, 0.6527, 0.51, 0.5938, 0.5265, 0.591, 0.6681, 0.7741, 0.6362, 0.7792, 0.6062, 0.6392, 0.6436, 0.6332, 0.5791, 0.7887, 0.5677, 0.7906, 0.5249, 0.6527, 0.5392, 0.6502, 0.605, 0.7843, 0.5791, 0.7887, 0.5392, 0.6502, 0.5696, 0.6452, 0.6362, 0.7792, 0.605, 0.7843, 0.5696, 0.6452, 0.6062, 0.6392, 0.5696, 0.6452, 0.5392, 0.6502, 0.5265, 0.591, 0.5604, 0.5853, 0.6062, 0.6392, 0.5696, 0.6452, 0.5604, 0.5853, 0.6013, 0.5786, 0.6431, 0.5278, 0.6393, 0.5245, 0.6375, 0.4961, 0.6512, 0.5038, 0.523, 0.5148, 0.5061, 0.5177, 0.5055, 0.4989, 0.5216, 0.4962, 0.5563, 0.5093, 0.523, 0.5148, 0.5216, 0.4962, 0.5547, 0.4907, 0.5965, 0.5027, 0.5563, 0.5093, 0.5547, 0.4907, 0.5947, 0.4841, 0.6375, 0.4961, 0.5965, 0.5027, 0.5947, 0.4841, 0.6355, 0.4776, 0.8236, 0.8423, 0.8096, 0.8437, 0.8215, 0.8291, 0.6355, 0.4776, 0.5947, 0.4841, 0.5915, 0.428, 0.6257, 0.4208, 0.6355, 0.4776, 0.6257, 0.4208, 0.6488, 0.4209, 0.8096, 0.8437, 0.8031, 0.8144, 0.8188, 0.804, 0.8215, 0.8291, 0.5216, 0.4962, 0.5055, 0.4989, 0.5165, 0.4404, 0.5294, 0.4382, 0.5547, 0.4907, 0.5216, 0.4962, 0.5294, 0.4382, 0.5575, 0.4335, 0.5947, 0.4841, 0.5547, 0.4907, 0.5575, 0.4335, 0.5915, 0.428, 0.7481, 0.1816, 0.7772, 0.1692, 0.767, 0.2236, 0.753, 0.228, 0.5915, 0.428, 0.5575, 0.4335, 0.575, 0.3909, 0.5889, 0.3867, 0.6257, 0.4208, 0.5915, 0.428, 0.5889, 0.3867, 0.6025, 0.3822, 0.6488, 0.4209, 0.6257, 0.4208, 0.6025, 0.3822, 0.6138, 0.3782, 0.6966, 0.26, 0.7331, 0.2663, 0.7372, 0.2811, 0.7077, 0.2829, 0.01774, 0.8391, 0.02186, 0.8609, 0.005286, 0.8514, 0.003151, 0.8391, 0.7487, 0.322, 0.7312, 0.3111, 0.7464, 0.293, 0.7555, 0.2991, 0.7772, 0.1692, 0.7946, 0.1672, 0.7778, 0.224, 0.767, 0.2236, 0.7464, 0.293, 0.7372, 0.2811, 0.7665, 0.2619, 0.7555, 0.2991, 0.7464, 0.293, 0.7665, 0.2619, 0.767, 0.2236, 0.7778, 0.224, 0.7665, 0.2619, 0.753, 0.228, 0.767, 0.2236, 0.7665, 0.2619, 0.7416, 0.2376, 0.753, 0.228, 0.7665, 0.2619, 0.7346, 0.2511, 0.7416, 0.2376, 0.7665, 0.2619, 0.7331, 0.2663, 0.7346, 0.2511, 0.7665, 0.2619, 0.7372, 0.2811, 0.7331, 0.2663, 0.7665, 0.2619, 0.909, 0.2214, 0.8931, 0.2405, 0.8924, 0.211, 0.9048, 0.1978, 0.8931, 0.2405, 0.8668, 0.224, 0.8785, 0.1994, 0.8924, 0.211, 0.8668, 0.224, 0.8588, 0.2041, 0.8664, 0.1845, 0.8785, 0.1994, 0.09707, 0.4286, 0.07633, 0.4269, 0.08122, 0.4037, 0.09707, 0.4049, 0.8473, 0.1741, 0.8418, 0.1383, 0.8537, 0.1376, 0.8577, 0.1616, 0.1749, 0.04329, 0.1405, 0.04349, 0.1513, 0.02151, 0.1744, 0.02136, 0.1405, 0.04349, 0.1111, 0.04405, 0.1288, 0.02194, 0.1513, 0.02151, 0.1111, 0.04405, 0.09108, 0.04489, 0.1135, 0.02258, 0.1288, 0.02194, 0.3408, 0.748, 0.3372, 0.7722, 0.3262, 0.7586, 0.8346, 0.8675, 0.8073, 0.8498, 0.8096, 0.8437, 0.8236, 0.8423, 0.2744, 0.8777, 0.25, 0.843, 0.2774, 0.8395, 0.2799, 0.8779, 0.8043, 0.5344, 0.819, 0.545, 0.7985, 0.6995, 0.7877, 0.6917, 0.7357, 0.5901, 0.7148, 0.6018, 0.6844, 0.4544, 0.7009, 0.4453, 0.8298, 0.5503, 0.8397, 0.5559, 0.812, 0.7058, 0.8046, 0.7094, 0.04954, 0.2091, 0.07059, 0.2093, 0.0441, 0.3562, 0.02321, 0.3623, 0.7148, 0.6018, 0.6994, 0.6112, 0.6732, 0.4614, 0.6844, 0.4544, 0.7842, 0.5213, 0.8043, 0.5344, 0.7877, 0.6917, 0.7719, 0.6815, 0.3194, 0.4133, 0.3375, 0.4186, 0.3379, 0.4293, 0.3217, 0.4269, 0.7416, 0.7322, 0.7303, 0.7392, 0.6994, 0.6112, 0.7148, 0.6018, 0.1253, 0.1023, 0.1071, 0.1031, 0.09394, 0.09453, 0.0998, 0.08014, 0.1111, 0.07951, 0.85, 0.4085, 0.8605, 0.4212, 0.8397, 0.5559, 0.8298, 0.5503, 0.7642, 0.7195, 0.7416, 0.7322, 0.7148, 0.6018, 0.7357, 0.5901, 0.8315, 0.4249, 0.845, 0.4085, 0.85, 0.4085, 0.8298, 0.5503, 0.819, 0.545, 0.1105, 0.487, 0.0895, 0.486, 0.09649, 0.464, 0.1, 0.4646, 0.1079, 0.4752, 0.05066, 0.08092, 0.0721, 0.07445, 0.04954, 0.2091, 0.02802, 0.2097, 0.02802, 0.2097, 0.04954, 0.2091, 0.02321, 0.3623, 0.004119, 0.3561, 0.819, 0.545, 0.8298, 0.5503, 0.8046, 0.7094, 0.7985, 0.6995, 0.1697, 0.7702, 0.1905, 0.7732, 0.1905, 0.8847, 0.1696, 0.8779, 0.004119, 0.3561, 0.02321, 0.3623, 0.01887, 0.3813, 0.0, 0.3805, 0.0938, 0.7626, 0.08698, 0.7807, 0.0656, 0.7817, 0.07272, 0.7627, 0.08698, 0.7807, 0.0938, 0.8949, 0.07272, 0.9009, 0.0656, 0.7817, 0.0721, 0.07445, 0.07956, 0.0769, 0.08758, 0.101, 0.07059, 0.2093, 0.04954, 0.2091, 0.8668, 0.224, 0.8931, 0.2405, 0.8908, 0.2558, 0.8642, 0.2442, 0.8144, 0.4197, 0.8315, 0.4249, 0.819, 0.545, 0.8043, 0.5344, 0.8931, 0.2405, 0.909, 0.2214, 0.908, 0.2415, 0.8908, 0.2558, 0.08023, 0.5217, 0.06576, 0.521, 0.06957, 0.4846, 0.0895, 0.486, 0.06576, 0.521, 0.05637, 0.5201, 0.05702, 0.4832, 0.06957, 0.4846, 0.1752, 0.1384, 0.1599, 0.1386, 0.152, 0.1017, 0.1751, 0.1015, 0.1599, 0.1386, 0.1466, 0.1392, 0.1253, 0.1023, 0.152, 0.1017, 0.1466, 0.1392, 0.1375, 0.14, 0.1071, 0.1031, 0.1253, 0.1023, 0.3199, 0.3813, 0.3379, 0.3832, 0.3375, 0.4186, 0.3194, 0.4133, 0.1151, 0.5222, 0.09757, 0.5221, 0.1105, 0.487, 0.1293, 0.4872, 0.09757, 0.5221, 0.08023, 0.5217, 0.0895, 0.486, 0.1105, 0.487, 0.6436, 0.6332, 0.6062, 0.6392, 0.6013, 0.5786, 0.6432, 0.5864, 0.6013, 0.5786, 0.5604, 0.5853, 0.5575, 0.5377, 0.598, 0.5311, 0.5604, 0.5853, 0.5265, 0.591, 0.5241, 0.5433, 0.5575, 0.5377, 0.5265, 0.591, 0.51, 0.5938, 0.5077, 0.5461, 0.5241, 0.5433, 0.9344, 0.3281, 0.9484, 0.2776, 0.9467, 0.322, 0.6393, 0.5245, 0.598, 0.5311, 0.5965, 0.5027, 0.6375, 0.4961, 0.598, 0.5311, 0.5575, 0.5377, 0.5563, 0.5093, 0.5965, 0.5027, 0.5575, 0.5377, 0.5241, 0.5433, 0.523, 0.5148, 0.5563, 0.5093, 0.5241, 0.5433, 0.5077, 0.5461, 0.5061, 0.5177, 0.523, 0.5148, 0.6643, 0.4465, 0.6355, 0.4776, 0.6488, 0.4209, 0.6968, 0.3522, 0.6966, 0.3461, 0.7155, 0.3446, 0.7156, 0.3503, 0.697, 0.3575, 0.6968, 0.3522, 0.7156, 0.3503, 0.7158, 0.355, 0.6972, 0.3612, 0.697, 0.3575, 0.7158, 0.355, 0.7161, 0.3582, 0.3007, 0.6838, 0.3009, 0.688, 0.2822, 0.6831, 0.2821, 0.6781, 0.3006, 0.6665, 0.3007, 0.6838, 0.2821, 0.6781, 0.282, 0.6666, 0.6967, 0.3353, 0.6974, 0.3272, 0.7161, 0.3283, 0.7156, 0.3339, 0.6966, 0.3402, 0.6967, 0.3353, 0.7156, 0.3339, 0.7155, 0.3389, 0.6966, 0.3461, 0.6966, 0.3402, 0.7155, 0.3389, 0.7155, 0.3446, 0.8681, 0.1546, 0.8653, 0.1369, 0.8738, 0.1363, 0.876, 0.1534, 0.6891, 0.8206, 0.6858, 0.8122, 0.6925, 0.8162, 0.6946, 0.8215, 0.8737, 0.1606, 0.8681, 0.1546, 0.876, 0.1534, 0.8795, 0.1573, 0.6858, 0.8122, 0.6858, 0.8031, 0.6935, 0.8047, 0.6925, 0.8162, 0.8817, 0.1643, 0.8737, 0.1606, 0.8795, 0.1573, 0.8847, 0.1596, 0.729, 0.8122, 0.7257, 0.8205, 0.7181, 0.8215, 0.7213, 0.8105, 0.8909, 0.1652, 0.8817, 0.1643, 0.8847, 0.1596, 0.8906, 0.1602, 0.7257, 0.8205, 0.7197, 0.8269, 0.7142, 0.8256, 0.7181, 0.8215, 0.7464, 0.293, 0.7312, 0.3111, 0.7077, 0.2829, 0.7372, 0.2811, 0.2854, 0.8879, 0.2744, 0.8777, 0.2799, 0.8779, 0.7312, 0.3111, 0.7029, 0.295, 0.7077, 0.2829, 0.2705, 0.7178, 0.2784, 0.7078, 0.2784, 0.7334, 0.6643, 0.4465, 0.6488, 0.4209, 0.6681, 0.4278, 0.2933, 0.7475, 0.2814, 0.7398, 0.2933, 0.7219, 0.25, 0.843, 0.2508, 0.822, 0.2762, 0.8229, 0.2774, 0.8395, 0.8028, 0.8616, 0.8073, 0.8498, 0.8346, 0.8675, 0.9554, 0.2748, 0.9484, 0.2776, 0.9577, 0.2178, 0.04585, 0.9186, 0.02837, 0.9023, 0.02783, 0.8983, 0.04689, 0.9121, 0.9508, 0.3236, 0.9449, 0.3471, 0.9383, 0.3517, 0.9467, 0.322, 0.005286, 0.8514, 0.01845, 0.8889, 0.0171, 0.8931, 0.003024, 0.8554, 0.003151, 0.8391, 0.005286, 0.8514, 0.003024, 0.8554, 0.0, 0.8391, 0.01845, 0.8889, 0.02783, 0.8983, 0.02837, 0.9023, 0.0171, 0.8931, 0.9554, 0.2748, 0.9577, 0.2963, 0.9467, 0.322, 0.9484, 0.2776, 0.9234, 0.3003, 0.9546, 0.1718, 0.9577, 0.2178, 0.9234, 0.3003, 0.9577, 0.2178, 0.9484, 0.2776, 0.9344, 0.3281, 0.9234, 0.3003, 0.9484, 0.2776, 0.9332, 0.3544, 0.9344, 0.3281, 0.9467, 0.322, 0.9577, 0.2963, 0.9508, 0.3236, 0.9467, 0.322, 0.6512, 0.5038, 0.6375, 0.4961, 0.6355, 0.4776, 0.6582, 0.473, 0.1037, 0.4818, 0.1079, 0.4752, 0.1, 0.4646, 0.1109, 0.4523, 0.1135, 0.4622, 0.09394, 0.09453, 0.08758, 0.101, 0.07956, 0.0769, 0.09097, 0.0679, 0.0998, 0.08014, 0.2788, 0.6766, 0.2788, 0.7032, 0.2705, 0.7078, 0.2705, 0.681, 0.7979, 0.3987, 0.8102, 0.4094, 0.8144, 0.4197, 0.8041, 0.4095, 0.1109, 0.4523, 0.1, 0.4646, 0.09649, 0.464, 0.09707, 0.4286, 0.1113, 0.4297, 0.7692, 0.0, 0.8085, 0.01543, 0.7995, 0.1547, 0.7692, 0.1504, 0.8085, 0.01543, 0.8418, 0.05937, 0.8173, 0.1672, 0.7995, 0.1547, 0.6966, 0.3773, 0.6304, 0.3782, 0.5946, 0.2814, 0.6157, 0.2808, 0.6304, 0.3782, 0.5597, 0.3782, 0.5738, 0.2815, 0.5946, 0.2814, 0.5597, 0.3782, 0.527, 0.3775, 0.5563, 0.2811, 0.5738, 0.2815, 0.527, 0.3775, 0.5055, 0.376, 0.5449, 0.2803, 0.5563, 0.2811, 0.2493, 0.3706, 0.2169, 0.3693, 0.2059, 0.2774, 0.2232, 0.2781, 0.2169, 0.3693, 0.1779, 0.3688, 0.1758, 0.2772, 0.2059, 0.2774, 0.5946, 0.2814, 0.5972, 0.2108, 0.61, 0.2106, 0.6157, 0.2808, 0.1758, 0.2772, 0.1749, 0.2091, 0.1988, 0.2092, 0.2059, 0.2774, 0.6337, 0.2799, 0.6201, 0.2103, 0.6324, 0.2089, 0.6498, 0.2781, 0.5449, 0.2803, 0.5623, 0.2103, 0.5714, 0.2107, 0.5563, 0.2811, 0.5738, 0.2815, 0.5836, 0.2108, 0.5972, 0.2108, 0.5946, 0.2814, 0.6157, 0.2808, 0.61, 0.2106, 0.6201, 0.2103, 0.6337, 0.2799, 0.2059, 0.2774, 0.1988, 0.2092, 0.2053, 0.2097, 0.2232, 0.2781, 0.5563, 0.2811, 0.5714, 0.2107, 0.5836, 0.2108, 0.5738, 0.2815, 0.901, 0.7419, 0.8811, 0.6301, 0.9012, 0.617, 0.9113, 0.7317, 0.5623, 0.2103, 0.556, 0.14, 0.5663, 0.1406, 0.5714, 0.2107, 0.1988, 0.2092, 0.1902, 0.1386, 0.2026, 0.1392, 0.2053, 0.2097, 0.1749, 0.2091, 0.1752, 0.1384, 0.1902, 0.1386, 0.1988, 0.2092, 0.6201, 0.2103, 0.6308, 0.1397, 0.6402, 0.1388, 0.6324, 0.2089, 0.61, 0.2106, 0.6164, 0.1404, 0.6308, 0.1397, 0.6201, 0.2103, 0.5972, 0.2108, 0.599, 0.1408, 0.6164, 0.1404, 0.61, 0.2106, 0.5836, 0.2108, 0.5815, 0.1408, 0.599, 0.1408, 0.5972, 0.2108, 0.5714, 0.2107, 0.5663, 0.1406, 0.5815, 0.1408, 0.5836, 0.2108, 0.1752, 0.07849, 0.1749, 0.04329, 0.2091, 0.04349, 0.2092, 0.07875, 0.9419, 0.7429, 0.9469, 0.7429, 0.9588, 0.7635, 0.9518, 0.7732, 0.9406, 0.7539, 0.2378, 0.07951, 0.2377, 0.04405, 0.2565, 0.04489, 0.2564, 0.0679, 0.2482, 0.08014, 0.1979, 0.1017, 0.2092, 0.07875, 0.2378, 0.07951, 0.2238, 0.1023, 0.1751, 0.1015, 0.1752, 0.07849, 0.2092, 0.07875, 0.1979, 0.1017, 0.627, 0.1033, 0.6208, 0.08105, 0.6379, 0.07906, 0.6396, 0.1019, 0.6071, 0.1047, 0.6001, 0.08269, 0.6208, 0.08105, 0.627, 0.1033, 0.6208, 0.08105, 0.6203, 0.04564, 0.6373, 0.04365, 0.6379, 0.07906, 0.6001, 0.08269, 0.5995, 0.04728, 0.6203, 0.04564, 0.6208, 0.08105, 0.5673, 0.1059, 0.5631, 0.09997, 0.5887, 0.09387, 0.5861, 0.1057, 0.2561, 0.3871, 0.2478, 0.4064, 0.2366, 0.3994, 0.246, 0.3813, 0.8688, 0.4699, 0.8659, 0.4438, 0.8817, 0.4336, 0.8846, 0.4597, 0.2565, 0.04489, 0.2754, 0.05032, 0.2755, 0.07445, 0.2679, 0.0769, 0.2564, 0.0679, 0.2092, 0.07875, 0.2091, 0.04349, 0.2377, 0.04405, 0.2378, 0.07951, 0.9097, 0.08635, 0.9048, 0.1102, 0.8968, 0.1065, 0.8977, 0.07143, 0.1974, 0.02151, 0.1909, 0.0001047, 0.1967, 0.0004027, 0.2193, 0.02194, 0.1744, 0.02136, 0.174, 0.0, 0.1909, 0.0001047, 0.1974, 0.02151, 0.855, 0.1132, 0.8661, 0.1189, 0.8653, 0.1369, 0.8537, 0.1376, 0.5995, 0.02363, 0.6014, 0.0003172, 0.6086, 0.0, 0.6154, 0.02238, 0.8714, 0.07307, 0.8785, 0.1076, 0.8709, 0.1123, 0.8611, 0.08937, 0.8839, 0.05988, 0.8875, 0.1056, 0.8785, 0.1076, 0.8714, 0.07307, 0.8977, 0.07143, 0.8968, 0.1065, 0.8875, 0.1056, 0.8839, 0.05988, 0.729, 0.8031, 0.7453, 0.7994, 0.7453, 0.8156, 0.729, 0.8122, 0.7031, 0.7849, 0.7057, 0.7874, 0.7006, 0.7896, 0.6952, 0.7883, 0.9132, 0.1339, 0.9046, 0.1344, 0.9025, 0.1173, 0.9103, 0.1161, 0.7117, 0.7849, 0.7112, 0.7874, 0.7057, 0.7874, 0.7031, 0.7849, 0.9103, 0.1161, 0.9025, 0.1173, 0.8989, 0.1135, 0.9048, 0.1102, 0.7197, 0.7883, 0.7163, 0.7896, 0.7112, 0.7874, 0.7117, 0.7849, 0.9048, 0.1102, 0.8989, 0.1135, 0.8938, 0.1111, 0.8968, 0.1065, 0.7257, 0.7947, 0.7202, 0.7937, 0.7163, 0.7896, 0.7197, 0.7883, 0.8968, 0.1065, 0.8938, 0.1111, 0.8878, 0.1105, 0.8875, 0.1056, 0.4625, 0.8711, 0.4619, 0.8461, 0.4717, 0.8508, 0.47, 0.8747, 0.7257, 0.7947, 0.7394, 0.7844, 0.7453, 0.7994, 0.729, 0.8031, 0.7197, 0.7883, 0.7286, 0.773, 0.7394, 0.7844, 0.7257, 0.7947, 0.7117, 0.7849, 0.7144, 0.7668, 0.7286, 0.773, 0.7197, 0.7883, 0.7031, 0.7849, 0.699, 0.7668, 0.7144, 0.7668, 0.7117, 0.7849, 0.6952, 0.7883, 0.6848, 0.773, 0.699, 0.7668, 0.7031, 0.7849, 0.6891, 0.7948, 0.674, 0.7845, 0.6848, 0.773, 0.6952, 0.7883, 0.6858, 0.8031, 0.6681, 0.7994, 0.674, 0.7845, 0.6891, 0.7948, 0.3749, 0.8874, 0.378, 0.8636, 0.3925, 0.8643, 0.3873, 0.888, 0.3599, 0.8871, 0.3605, 0.8631, 0.378, 0.8636, 0.3749, 0.8874, 0.47, 0.8747, 0.4717, 0.8508, 0.4866, 0.8571, 0.4817, 0.8797, 0.4717, 0.8508, 0.4748, 0.8289, 0.4924, 0.8364, 0.4866, 0.8571, 0.4619, 0.8461, 0.4629, 0.8233, 0.4748, 0.8289, 0.4717, 0.8508, 0.378, 0.8636, 0.3797, 0.8414, 0.3951, 0.8423, 0.3925, 0.8643, 0.3605, 0.8631, 0.3611, 0.8409, 0.3797, 0.8414, 0.378, 0.8636, 0.4637, 0.7956, 0.4777, 0.7567, 0.4898, 0.7626, 0.4763, 0.8017, 0.4748, 0.8289, 0.4763, 0.8017, 0.4957, 0.8099, 0.4924, 0.8364, 0.4629, 0.8233, 0.4637, 0.7956, 0.4763, 0.8017, 0.4748, 0.8289, 0.3797, 0.8414, 0.3852, 0.8144, 0.4049, 0.8154, 0.3951, 0.8423, 0.3611, 0.8409, 0.3616, 0.8138, 0.3852, 0.8144, 0.3797, 0.8414, 0.3852, 0.8144, 0.3861, 0.7728, 0.4062, 0.7738, 0.4049, 0.8154, 0.3616, 0.8138, 0.3618, 0.7722, 0.3861, 0.7728, 0.3852, 0.8144, 0.3861, 0.7728, 0.3964, 0.7594, 0.4037, 0.7649, 0.4062, 0.7738, 0.3618, 0.7722, 0.3617, 0.748, 0.3822, 0.7485, 0.3861, 0.7728, 0.966, 0.05447, 0.997, 0.1826, 1.0, 0.3265, 0.9653, 0.07641, 0.5058, 0.8704, 0.5216, 0.8808, 0.5374, 0.9116, 0.5132, 0.8896, 0.4919, 0.3453, 0.4976, 0.3719, 0.4692, 0.3404, 0.4775, 0.2903, 0.4736, 0.2936, 0.4324, 0.2864, 0.4363, 0.2389, 0.4783, 0.2317, 0.278, 0.6455, 0.2705, 0.3838, 0.2857, 0.3813, 0.2857, 0.6422, 0.4062, 1.0, 0.4102, 0.7482, 0.4284, 0.7496, 0.4193, 0.9995, 0.4193, 0.9995, 0.4284, 0.7496, 0.4369, 0.7501, 0.4345, 0.9992, 0.9653, 0.07641, 1.0, 0.3265, 0.9831, 0.355, 0.9577, 0.1016, 0.2431, 0.4159, 0.2478, 0.4064, 0.2705, 0.4191, 0.2657, 0.4286, 0.2318, 0.4089, 0.2366, 0.3994, 0.2478, 0.4064, 0.2431, 0.4159, 0.9469, 0.7429, 0.9574, 0.7302, 0.9628, 0.7394, 0.9588, 0.7635, 0.1859, 0.6937, 0.1809, 0.7183, 0.1696, 0.7113, 0.1747, 0.6867, 0.8522, 0.03038, 0.8426, 0.00872, 0.8672, 0.0, 0.8773, 0.0156, 0.2754, 0.05032, 0.2962, 0.07015, 0.2962, 0.08092, 0.2755, 0.07445, 0.4237, 0.748, 0.3926, 0.4395, 0.4325, 0.4433, 0.468, 0.4628, 0.4936, 0.4951, 0.5055, 0.5353, 0.5055, 0.6132, 0.49, 0.681, 0.4613, 0.7283, 0.1125, 0.8787, 0.0938, 0.8827, 0.1006, 0.7686, 0.1196, 0.7595, 0.1196, 0.8977, 0.1006, 0.9009, 0.0938, 0.8827, 0.1125, 0.8787, 0.3168, 0.3623, 0.3204, 0.3813, 0.2994, 0.3807, 0.2959, 0.3562, 0.2306, 0.8814, 0.2306, 0.7699, 0.25, 0.7782, 0.25, 0.8847, 0.2024, 0.7028, 0.2705, 0.7699, 0.1809, 0.7183, 0.1859, 0.6937, 0.8846, 0.4597, 0.8817, 0.4336, 0.9628, 0.3782, 0.8954, 0.4519, 0.4777, 0.7567, 0.4797, 0.748, 0.4898, 0.7626, 0.4763, 0.8017, 0.4898, 0.7626, 0.4923, 0.7812, 0.4957, 0.8099, 0.4817, 0.8797, 0.4866, 0.8571, 0.4957, 0.8852, 0.432, 0.001461, 0.4168, 0.02857, 0.4053, 0.02646, 0.424, 0.0, 0.4524, 0.005158, 0.4425, 0.03324, 0.4168, 0.02857, 0.432, 0.001461, 0.4771, 0.00954, 0.4737, 0.03878, 0.4425, 0.03324, 0.4524, 0.005158, 0.4771, 0.00954, 0.5055, 0.04435, 0.4737, 0.03878, 0.3751, 0.1664, 0.3617, 0.2255, 0.3451, 0.2225, 0.3608, 0.1638, 0.5055, 0.04435, 0.4793, 0.1849, 0.442, 0.1784, 0.4737, 0.03878, 0.4168, 0.02857, 0.3751, 0.1664, 0.3608, 0.1638, 0.4053, 0.02646, 0.4425, 0.03324, 0.4054, 0.1719, 0.3751, 0.1664, 0.4168, 0.02857, 0.4737, 0.03878, 0.442, 0.1784, 0.4054, 0.1719, 0.4425, 0.03324, 0.4054, 0.1719, 0.3955, 0.2316, 0.3617, 0.2255, 0.3751, 0.1664, 0.442, 0.1784, 0.4363, 0.2389, 0.3955, 0.2316, 0.4054, 0.1719, 0.4775, 0.2903, 0.4853, 0.3144, 0.4715, 0.3219, 0.4736, 0.2936, 0.3572, 0.3016, 0.3556, 0.3202, 0.3395, 0.3172, 0.3403, 0.2985, 0.3904, 0.3076, 0.3886, 0.3262, 0.3556, 0.3202, 0.3572, 0.3016, 0.4305, 0.3148, 0.4285, 0.3333, 0.3886, 0.3262, 0.3904, 0.3076, 0.4715, 0.3219, 0.4692, 0.3404, 0.4285, 0.3333, 0.4305, 0.3148, 0.5263, 0.8425, 0.5242, 0.8557, 0.5123, 0.8411, 0.4692, 0.3404, 0.4587, 0.3971, 0.4246, 0.3894, 0.4285, 0.3333, 0.4692, 0.3404, 0.4818, 0.3973, 0.4587, 0.3971, 0.5123, 0.8411, 0.5242, 0.8557, 0.5216, 0.8808, 0.5058, 0.8704, 0.3556, 0.3202, 0.3627, 0.3783, 0.3498, 0.3759, 0.3395, 0.3172, 0.3886, 0.3262, 0.3907, 0.3834, 0.3627, 0.3783, 0.3556, 0.3202, 0.4285, 0.3333, 0.4246, 0.3894, 0.3907, 0.3834, 0.3886, 0.3262, 0.8251, 0.2069, 0.796, 0.2421, 0.7868, 0.2302, 0.8079, 0.1793, 0.4246, 0.3894, 0.4215, 0.4306, 0.4077, 0.4262, 0.3907, 0.3834, 0.4587, 0.3971, 0.435, 0.4353, 0.4215, 0.4306, 0.4246, 0.3894, 0.4818, 0.3973, 0.4463, 0.4395, 0.435, 0.4353, 0.4587, 0.3971, 0.8251, 0.3022, 0.8036, 0.3144, 0.7803, 0.2952, 0.7916, 0.2856, 0.01774, 0.8391, 0.003151, 0.8391, 0.005286, 0.8267, 0.02186, 0.8172, 0.7487, 0.322, 0.7555, 0.2991, 0.7663, 0.2995, 0.769, 0.3235, 0.8079, 0.1793, 0.7868, 0.2302, 0.7778, 0.224, 0.7946, 0.1672, 0.7663, 0.2995, 0.7665, 0.2619, 0.7803, 0.2952, 0.7555, 0.2991, 0.7665, 0.2619, 0.7663, 0.2995, 0.7868, 0.2302, 0.7665, 0.2619, 0.7778, 0.224, 0.796, 0.2421, 0.7665, 0.2619, 0.7868, 0.2302, 0.8002, 0.2568, 0.7665, 0.2619, 0.796, 0.2421, 0.7986, 0.2721, 0.7665, 0.2619, 0.8002, 0.2568, 0.7916, 0.2856, 0.7665, 0.2619, 0.7986, 0.2721, 0.7803, 0.2952, 0.7665, 0.2619, 0.7916, 0.2856, 0.8993, 0.04746, 0.8977, 0.07143, 0.8839, 0.05988, 0.8814, 0.03045, 0.8814, 0.03045, 0.8839, 0.05988, 0.8714, 0.07307, 0.857, 0.05009, 0.857, 0.05009, 0.8714, 0.07307, 0.8611, 0.08937, 0.8513, 0.07092, 0.5995, 0.04728, 0.5995, 0.02363, 0.6154, 0.02238, 0.6203, 0.04564, 0.8432, 0.1021, 0.855, 0.1132, 0.8537, 0.1376, 0.8418, 0.1383, 0.1749, 0.04329, 0.1744, 0.02136, 0.1974, 0.02151, 0.2091, 0.04349, 0.2091, 0.04349, 0.1974, 0.02151, 0.2193, 0.02194, 0.2377, 0.04405, 0.9151, 0.06696, 0.9097, 0.08635, 0.8977, 0.07143, 0.8993, 0.04746, 0.3822, 0.7485, 0.3964, 0.7594, 0.3861, 0.7728, 0.5374, 0.8173, 0.5263, 0.8425, 0.5123, 0.8411, 0.51, 0.8351, 0.2799, 0.7699, 0.2854, 0.7701, 0.279, 0.8068, 0.2521, 0.8013, 0.9012, 0.617, 0.8846, 0.4597, 0.8954, 0.4519, 0.9159, 0.6065, 0.2373, 0.558, 0.2024, 0.7028, 0.1859, 0.6937, 0.2164, 0.5463, 0.9267, 0.6011, 0.9015, 0.442, 0.9089, 0.4457, 0.9366, 0.5956, 0.2949, 0.2091, 0.3168, 0.3623, 0.2959, 0.3562, 0.274, 0.2093, 0.2164, 0.5463, 0.1859, 0.6937, 0.1747, 0.6867, 0.201, 0.5369, 0.8811, 0.6301, 0.8688, 0.4699, 0.8846, 0.4597, 0.9012, 0.617, 0.3009, 0.3973, 0.3032, 0.3837, 0.3194, 0.3813, 0.3191, 0.392, 0.2431, 0.4159, 0.2164, 0.5463, 0.201, 0.5369, 0.2318, 0.4089, 0.2238, 0.1023, 0.2378, 0.07951, 0.2482, 0.08014, 0.2537, 0.09453, 0.2408, 0.1031, 0.9469, 0.7429, 0.9267, 0.6011, 0.9366, 0.5956, 0.9574, 0.7302, 0.2657, 0.4286, 0.2373, 0.558, 0.2164, 0.5463, 0.2431, 0.4159, 0.9284, 0.7265, 0.9159, 0.6065, 0.9267, 0.6011, 0.9469, 0.7429, 0.9419, 0.7429, 0.5861, 0.1057, 0.5887, 0.09387, 0.5966, 0.08326, 0.6001, 0.08269, 0.6071, 0.1047, 0.2962, 0.08092, 0.3161, 0.2097, 0.2949, 0.2091, 0.2755, 0.07445, 0.3161, 0.2097, 0.336, 0.3561, 0.3168, 0.3623, 0.2949, 0.2091, 0.9159, 0.6065, 0.8954, 0.4519, 0.9015, 0.442, 0.9267, 0.6011, 0.2098, 0.8844, 0.2098, 0.7768, 0.2306, 0.7699, 0.2306, 0.8814, 0.336, 0.3561, 0.3395, 0.3805, 0.3204, 0.3813, 0.3168, 0.3623, 0.1407, 0.8978, 0.1196, 0.8977, 0.1125, 0.8787, 0.1339, 0.8797, 0.1339, 0.8797, 0.1125, 0.8787, 0.1196, 0.7595, 0.1407, 0.7655, 0.2755, 0.07445, 0.2949, 0.2091, 0.274, 0.2093, 0.2594, 0.101, 0.2679, 0.0769, 0.857, 0.05009, 0.8522, 0.03038, 0.8773, 0.0156, 0.8814, 0.03045, 0.9113, 0.7317, 0.9012, 0.617, 0.9159, 0.6065, 0.9284, 0.7265, 0.8814, 0.03045, 0.8773, 0.0156, 0.896, 0.02766, 0.8993, 0.04746, 0.6164, 0.1404, 0.6071, 0.1047, 0.627, 0.1033, 0.6308, 0.1397, 0.6308, 0.1397, 0.627, 0.1033, 0.6396, 0.1019, 0.6402, 0.1388, 0.1752, 0.1384, 0.1751, 0.1015, 0.1979, 0.1017, 0.1902, 0.1386, 0.1902, 0.1386, 0.1979, 0.1017, 0.2238, 0.1023, 0.2026, 0.1392, 0.2026, 0.1392, 0.2238, 0.1023, 0.2408, 0.1031, 0.2106, 0.14, 0.3014, 0.4293, 0.3009, 0.3973, 0.3191, 0.392, 0.3194, 0.4274, 0.5815, 0.1408, 0.5673, 0.1059, 0.5861, 0.1057, 0.599, 0.1408, 0.599, 0.1408, 0.5861, 0.1057, 0.6071, 0.1047, 0.6164, 0.1404, 0.4793, 0.1849, 0.4783, 0.2317, 0.4363, 0.2389, 0.442, 0.1784, 0.4363, 0.2389, 0.4324, 0.2864, 0.392, 0.2792, 0.3955, 0.2316, 0.3955, 0.2316, 0.392, 0.2792, 0.3586, 0.2731, 0.3617, 0.2255, 0.3617, 0.2255, 0.3586, 0.2731, 0.3423, 0.2701, 0.3451, 0.2225, 0.9763, 0.02639, 0.9896, 0.03215, 0.9907, 0.07662, 0.4736, 0.2936, 0.4715, 0.3219, 0.4305, 0.3148, 0.4324, 0.2864, 0.4324, 0.2864, 0.4305, 0.3148, 0.3904, 0.3076, 0.392, 0.2792, 0.392, 0.2792, 0.3904, 0.3076, 0.3572, 0.3016, 0.3586, 0.2731, 0.3586, 0.2731, 0.3572, 0.3016, 0.3403, 0.2985, 0.3423, 0.2701, 0.4976, 0.3719, 0.4818, 0.3973, 0.4692, 0.3404, 0.2815, 0.697, 0.3004, 0.6989, 0.3003, 0.7045, 0.2814, 0.703, 0.2817, 0.6917, 0.3006, 0.6941, 0.3004, 0.6989, 0.2815, 0.697, 0.282, 0.688, 0.3009, 0.691, 0.3006, 0.6941, 0.2817, 0.6917, 0.3007, 0.6494, 0.2821, 0.6553, 0.2822, 0.6506, 0.3009, 0.6455, 0.3006, 0.6665, 0.282, 0.6666, 0.2821, 0.6553, 0.3007, 0.6494, 0.2814, 0.7138, 0.3004, 0.7152, 0.3009, 0.7209, 0.2822, 0.7219, 0.2814, 0.7089, 0.3003, 0.7103, 0.3004, 0.7152, 0.2814, 0.7138, 0.2814, 0.703, 0.3003, 0.7045, 0.3003, 0.7103, 0.2814, 0.7089, 0.8661, 0.1189, 0.8741, 0.1191, 0.8738, 0.1363, 0.8653, 0.1369, 0.6952, 0.7883, 0.7006, 0.7896, 0.6967, 0.7938, 0.6891, 0.7948, 0.8709, 0.1123, 0.8772, 0.1148, 0.8741, 0.1191, 0.8661, 0.1189, 0.6891, 0.7948, 0.6967, 0.7938, 0.6935, 0.8047, 0.6858, 0.8031, 0.8785, 0.1076, 0.882, 0.1118, 0.8772, 0.1148, 0.8709, 0.1123, 0.729, 0.8122, 0.7213, 0.8105, 0.7224, 0.7991, 0.729, 0.8031, 0.8875, 0.1056, 0.8878, 0.1105, 0.882, 0.1118, 0.8785, 0.1076, 0.729, 0.8031, 0.7224, 0.7991, 0.7202, 0.7937, 0.7257, 0.7947, 0.7663, 0.2995, 0.7803, 0.2952, 0.8036, 0.3144, 0.769, 0.3235, 0.5012, 0.3907, 0.5055, 0.3987, 0.5019, 0.4036, 0.769, 0.3235, 0.8036, 0.3144, 0.8009, 0.3272, 0.5019, 0.4036, 0.4866, 0.4112, 0.5012, 0.3907, 0.4976, 0.3719, 0.5012, 0.3907, 0.4818, 0.3973, 0.5012, 0.3907, 0.4866, 0.4112, 0.4818, 0.3973, 0.2521, 0.8013, 0.279, 0.8068, 0.2762, 0.8229, 0.2508, 0.822, 0.5055, 0.8232, 0.5374, 0.8173, 0.51, 0.8351, 0.9972, 0.07938, 0.9996, 0.1364, 0.9907, 0.07662, 0.04585, 0.7595, 0.04689, 0.766, 0.02783, 0.7798, 0.02837, 0.7758, 0.9939, 0.03039, 0.9896, 0.03215, 0.9819, 0.002441, 0.9887, 0.006872, 0.005286, 0.8267, 0.003024, 0.8227, 0.0171, 0.785, 0.01845, 0.7892, 0.003151, 0.8391, 0.0, 0.8391, 0.003024, 0.8227, 0.005286, 0.8267, 0.01845, 0.7892, 0.0171, 0.785, 0.02837, 0.7758, 0.02783, 0.7798, 0.9972, 0.07938, 0.9907, 0.07662, 0.9896, 0.03215, 1.0, 0.05764, 0.966, 0.05447, 0.9996, 0.1364, 0.997, 0.1826, 0.966, 0.05447, 0.9907, 0.07662, 0.9996, 0.1364, 0.9763, 0.02639, 0.9907, 0.07662, 0.966, 0.05447, 0.9754, 0.0, 0.9896, 0.03215, 0.9763, 0.02639, 1.0, 0.05764, 0.9896, 0.03215, 0.9939, 0.03039, 0.4853, 0.3144, 0.4919, 0.3453, 0.4692, 0.3404, 0.4715, 0.3219, 0.5929, 0.1005, 0.5831, 0.08085, 0.5857, 0.07097, 0.5966, 0.08326, 0.5887, 0.09387, 0.2537, 0.09453, 0.2482, 0.08014, 0.2564, 0.0679, 0.2679, 0.0769, 0.2594, 0.101, 0.2788, 0.6766, 0.2705, 0.6723, 0.2705, 0.6455, 0.2788, 0.6501, 0.8948, 0.7527, 0.901, 0.7419, 0.9113, 0.7317, 0.9071, 0.742, 0.5857, 0.07097, 0.5853, 0.04837, 0.5995, 0.04728, 0.6001, 0.08269, 0.5966, 0.08326])
me_cylinder.materials.append(mat_material)
me_cylinder.use_remesh_fix_poles = True
me_cylinder.use_remesh_preserve_attributes = False
me_cylinder.use_mirror_vertex_groups = False
me_cylinder.use_paint_bone_selection = False
me_cylinder.use_paint_mask = True
me_cylinder.update()
arm_armature = bpy.data.armatures.new('Armature')  # bones are not reproduced

# ---- objects
ob_light = bpy.data.objects.new('Light', light_light)
ob_camera = bpy.data.objects.new('Camera', cam_camera)
ob_cylinder = bpy.data.objects.new('Cylinder', me_cylinder)
ob_armature = bpy.data.objects.new('Armature', arm_armature)

# ---- transforms, parenting, visibility, modifiers, constraints
ob_light.location = (4.076, 1.005, 5.904)
ob_light.rotation_euler = (0.6503, 0.05522, 1.866)
ob_light.lock_rotations_4d = False
ob_light.empty_display_type = 'ARROWS'
ob_light.color = (0.0, 0.0, 0.0, 0.0)
ob_light.lineart.crease_threshold = 0.0
ob_camera.location = (7.359, -6.926, 4.958)
ob_camera.rotation_euler = (1.109, 0.0, 0.8149)
ob_camera.lock_rotations_4d = False
ob_camera.empty_display_type = 'ARROWS'
ob_camera.color = (0.0, 0.0, 0.0, 0.0)
ob_camera.display_type = 'WIRE'
ob_camera.lineart.crease_threshold = 0.0
ob_cylinder.parent = ob_armature
ob_cylinder.matrix_parent_inverse = Matrix(((1.0, -0.0, 0.0, -0.0), (-0.0, 1.0, -0.0, 0.0), (0.0, -0.0, 1.0, 0.7226), (-0.0, 0.0, -0.0, 1.0)))
ob_cylinder.location = (0.0, 0.0, 0.0)
ob_cylinder.lineart.crease_threshold = 0.0
_vg = ob_cylinder.vertex_groups.new(name='Bone')
for _i, _w in zip([1, 2, 3, 4, 5, 6, 7, 8, 9, 10, 11, 12, 13, 14, 15, 16, 17, 18, 19, 20, 211, 213, 214, 215, 216, 217, 218, 219, 220, 221, 222, 223, 224, 225, 226, 227, 228, 229, 230, 231, 232, 233, 234, 235, 236], [0.7927, 0.1161, 0.803, 0.224, 0.8197, 0.3645, 0.8389, 0.4614, 0.8493, 0.5028, 0.8621, 0.5138, 0.8743, 0.06593, 0.06443, 0.06289, 0.06456, 0.07066, 0.0775, 0.08141, 0.7954, 0.7899, 0.08141, 0.7975, 0.1894, 0.8138, 0.2884, 0.8319, 0.4234, 0.8444, 0.4889, 0.8594, 0.5132, 0.8732, 0.5146, 0.8865, 0.06569, 0.05467, 0.0641, 0.06252, 0.06417, 0.07034, 0.07727, 0.08126, 0.07444]): _vg.add([_i], _w, 'REPLACE')
_vg = ob_cylinder.vertex_groups.new(name='Bone.001')
for _i, _w in zip([1, 3, 5, 7, 9, 11, 13, 14, 15, 16, 17, 18, 19, 20, 21, 22, 23, 24, 25, 26, 27, 28, 29, 30, 31, 152, 153, 154, 155, 156, 157, 158, 199, 204, 205, 209, 211, 213, 215, 217, 219, 221, 223, 225, 227, 228, 229, 230, 231, 232, 233, 234, 235, 236, 237, 238, 239, 240, 241, 242, 243, 244, 245, 246, 247, 248, 249, 250, 251, 397, 398, 399, 400, 401, 402, 403, 404, 405, 454, 459, 460, 464], [0.09886, 0.09471, 0.09039, 0.08623, 0.08495, 0.0815, 0.07725, 0.9129, 0.9159, 0.9195, 0.9195, 0.914, 0.9073, 0.9035, 0.7933, 0.7983, 0.8166, 0.8412, 0.8584, 0.8673, 0.871, 0.08912, 0.03966, 0.05857, 0.07448, 0.2008, 0.1353, 0.1076, 0.1405, 0.2007, 0.1923, 0.2399, 0.03471, 0.02504, 0.04315, 0.02128, 0.1019, 0.09878, 0.09457, 0.09043, 0.08632, 0.08512, 0.08165, 0.07739, 0.07275, 0.9129, 0.9266, 0.9159, 0.9195, 0.9195, 0.914, 0.9073, 0.9035, 0.9119, 0.7935, 0.7966, 0.7987, 0.8171, 0.8414, 0.8585, 0.8674, 0.871, 0.8727, 0.08904, 0.1005, 0.02898, 0.05917, 0.0746, 0.06169, 0.2057, 0.1363, 0.1079, 0.1403, 0.2008, 0.1923, 0.1699, 0.2479, 0.2407, 0.03308, 0.02562, 0.04604, 0.02156]): _vg.add([_i], _w, 'REPLACE')
_vg = ob_cylinder.vertex_groups.new(name='Bone.002')
for _i, _w in zip([21, 22, 23, 24, 25, 26, 27, 28, 29, 30, 31, 32, 37, 38, 44, 45, 121, 122, 152, 153, 154, 155, 156, 157, 158, 204, 205, 209, 237, 238, 239, 240, 241, 242, 243, 244, 245, 246, 247, 248, 249, 250, 251, 252, 253, 258, 259, 260, 267, 268, 269, 364, 365, 366, 397, 398, 399, 400, 401, 402, 403, 404, 405, 425, 459, 460, 464], [0.08589, 0.06723, 0.03309, 0.01621, 0.04404, 0.08092, 0.1037, 0.1471, 0.02317, 0.1715, 0.5719, 0.0185, 0.06262, 0.209, 0.0192, 0.04499, 0.04942, 0.1188, 0.1062, 0.04946, 0.06239, 0.1444, 0.3968, 0.6649, 0.3753, 0.0012, 0.05457, 0.07158, 0.08597, 0.0911, 0.0674, 0.03353, 0.01645, 0.04418, 0.08092, 0.1037, 0.1065, 0.1469, 0.433, 0.0154, 0.1706, 0.5717, 0.7743, 0.01839, 0.06979, 0.06224, 0.2089, 0.5961, 0.01918, 0.04498, 0.06875, 0.04932, 0.1188, 0.2879, 0.1083, 0.05028, 0.06281, 0.145, 0.3968, 0.6649, 0.7549, 0.4487, 0.3756, 0.00393, 0.001876, 0.05608, 0.07467]): _vg.add([_i], _w, 'REPLACE')
_vg = ob_cylinder.vertex_groups.new(name='Bone.003')
for _i, _w in zip([21, 22, 23, 24, 25, 26, 28, 29, 30, 31, 32, 33, 34, 35, 36, 37, 38, 39, 40, 41, 42, 43, 44, 45, 46, 47, 48, 49, 50, 51, 77, 78, 79, 80, 81, 82, 120, 121, 122, 123, 124, 125, 126, 140, 141, 142, 143, 144, 152, 153, 154, 155, 156, 157, 158, 168, 169, 170, 171, 172, 173, 174, 175, 176, 177, 178, 179, 180, 181, 198, 199, 200, 201, 202, 203, 204, 205, 206, 207, 208, 209, 237, 238, 246, 247, 251, 252, 253, 259, 260, 261, 262, 263, 264, 266, 267, 268, 269, 365, 366, 367, 368, 403, 404, 405, 417, 418, 419, 423, 424, 425], [0.06695, 0.08908, 0.101, 0.08918, 0.06979, 0.02398, 0.6552, 0.7966, 0.6995, 0.3025, 0.816, 0.9262, 0.9203, 0.8558, 0.921, 0.8701, 0.6828, 0.3637, 0.4316, 0.504, 0.5183, 0.4749, 0.3467, 0.2652, 0.0005915, 0.02752, 0.05149, 0.05679, 0.04321, 0.01734, 0.07536, 0.02165, 0.2064, 0.1562, 0.1119, 0.3839, 0.8912, 0.8141, 0.647, 0.6926, 0.8486, 0.9121, 0.9346, 0.05232, 0.8454, 0.5559, 0.7199, 0.6998, 0.5702, 0.5958, 0.5891, 0.5669, 0.3363, 0.1088, 0.2801, 0.2353, 0.2868, 0.3264, 0.3389, 0.3168, 0.2583, 0.1997, 0.03462, 0.05614, 0.06667, 0.07027, 0.06465, 0.05374, 0.03388, 0.1201, 0.545, 0.7705, 0.7855, 0.07522, 0.1565, 0.4784, 0.567, 0.3417, 0.7215, 0.8703, 0.7774, 0.01087, 0.04101, 0.05566, 0.2104, 0.07378, 0.06975, 0.4, 0.03172, 0.1725, 0.07226, 0.159, 0.04455, 0.009071, 0.0009841, 0.02483, 0.05644, 0.1243, 0.07748, 0.2992, 0.2383, 0.07599, 0.01452, 0.1353, 0.06327, 0.03295, 0.07569, 0.01439, 0.005083, 0.02072, 0.0673]): _vg.add([_i], _w, 'REPLACE')
_vg = ob_cylinder.vertex_groups.new(name='Bone.004')
for _i, _w in zip([28, 29, 30, 33, 34, 35, 36, 77, 78, 79, 80, 81, 82, 126, 131, 134, 135, 136, 137, 138, 139, 140, 141, 142, 143, 144, 150, 151, 152, 153, 154, 155, 156, 158, 198, 199, 200, 201, 202, 203, 204, 205, 206, 207, 208, 209], [0.01747, 0.1043, 0.05707, 0.009716, 0.07011, 0.1369, 0.04887, 0.9239, 0.9632, 0.7916, 0.8429, 0.8871, 0.6141, 0.005272, 0.009379, 0.9877, 1.011, 0.9906, 0.9943, 0.9972, 0.983, 0.9466, 0.1444, 0.4419, 0.277, 0.2921, 0.9993, 0.9939, 0.09215, 0.2082, 0.2351, 0.1414, 0.05493, 0.003643, 0.8674, 0.3874, 0.1808, 0.2024, 0.922, 0.8318, 0.456, 0.3285, 0.6334, 0.2653, 0.09053, 0.1094]): _vg.add([_i], _w, 'REPLACE')
_vg = ob_cylinder.vertex_groups.new(name='Bone.005')
for _i, _w in zip([83, 85, 86, 87, 88, 128, 129, 130, 131, 132, 133, 146, 147, 148, 149], [0.1145, 0.6583, 0.0002099, 0.4551, 0.5547, 0.9383, 0.909, 0.911, 0.9473, 0.7731, 0.7388, 0.05055, 0.5049, 0.1476, 0.9631]): _vg.add([_i], _w, 'REPLACE')
_vg = ob_cylinder.vertex_groups.new(name='Bone.008')
for _i, _w in zip([83, 84, 85, 86, 87, 88, 128, 129, 130, 132, 133, 145, 146, 147, 148, 149], [0.885, 0.9944, 0.3362, 0.9741, 0.5436, 0.4423, 0.02427, 0.08065, 0.08298, 0.2223, 0.2515, 1.001, 0.9493, 0.4942, 0.8538, 0.01702]): _vg.add([_i], _w, 'REPLACE')
_vg = ob_cylinder.vertex_groups.new(name='Bone.006')
for _i, _w in zip([32, 38, 39, 40, 41, 42, 43, 44, 45, 46, 47, 48, 49, 50, 51, 52, 53, 56, 57, 58, 59, 120, 121, 122, 123, 124, 125, 168, 169, 170, 171, 172, 173, 174, 175, 176, 177, 178, 179, 180, 181, 247, 252, 253, 259, 260, 261, 262, 263, 264, 265, 266, 267, 268, 269, 270, 271, 272, 273, 274, 275, 276, 277, 278, 279, 280, 283, 284, 285, 286, 287, 363, 364, 365, 366, 367, 368, 369, 370, 417, 418, 419, 420, 421, 422, 423, 424, 425, 426, 427, 428, 429, 430, 431, 432, 433, 434], [0.03269, 0.01511, 0.4037, 0.3639, 0.3193, 0.3114, 0.3479, 0.4581, 0.5137, 0.0722, 0.08354, 0.09409, 0.1014, 0.09698, 0.09215, 0.08482, 0.002669, 0.01112, 0.01444, 0.01301, 0.009928, 0.04012, 0.07808, 0.1199, 0.1733, 0.08355, 0.03405, 0.5008, 0.465, 0.4349, 0.4244, 0.4424, 0.4915, 0.5362, 0.09929, 0.1079, 0.1137, 0.1179, 0.1215, 0.1285, 0.1366, 1.65e-05, 0.03267, 0.09704, 0.01514, 0.01429, 0.4037, 0.5213, 0.3639, 0.3193, 0.3114, 0.3479, 0.4581, 0.5137, 0.5724, 0.0722, 0.0631, 0.08354, 0.09409, 0.1014, 0.09698, 0.09215, 0.08482, 0.08138, 0.002669, 0.001867, 0.01112, 0.01444, 0.01301, 0.009928, 0.008036, 0.04017, 0.0781, 0.1199, 0.09063, 0.4586, 0.1733, 0.08355, 0.03407, 0.5008, 0.6487, 0.465, 0.4349, 0.4244, 0.4424, 0.4915, 0.5362, 0.6547, 0.09929, 0.06918, 0.1079, 0.1137, 0.1179, 0.1215, 0.1285, 0.1366, 0.15]): _vg.add([_i], _w, 'REPLACE')
_vg = ob_cylinder.vertex_groups.new(name='Bone.007')
for _i, _w in zip([39, 40, 41, 42, 43, 44, 45, 46, 47, 48, 49, 50, 51, 52, 53, 54, 55, 56, 57, 58, 59, 60, 61, 62, 63, 64, 65, 66, 67, 68, 69, 70, 71, 72, 73, 74, 75, 76, 89, 90, 91, 92, 93, 94, 95, 96, 97, 98, 99, 100, 101, 102, 103, 104, 105, 106, 107, 108, 109, 110, 111, 112, 113, 114, 115, 116, 117, 118, 119, 122, 123, 124, 127, 159, 160, 161, 162, 163, 164, 165, 166, 167, 168, 169, 170, 171, 172, 173, 174, 175, 176, 177, 178, 179, 180, 181, 182, 183, 184, 185, 186, 187, 188, 189, 190, 191, 192, 193, 194, 195, 196, 197, 261, 262, 263, 264, 265, 266, 267, 268, 269, 270, 271, 272, 273, 274, 275, 276, 277, 278, 279, 280, 281, 282, 283, 284, 285, 286, 287, 288, 289, 290, 291, 292, 293, 294, 295, 296, 297, 298, 299, 300, 301, 302, 303, 304, 305, 306, 307, 308, 309, 322, 323, 324, 325, 326, 327, 328, 329, 330, 331, 332, 333, 334, 335, 336, 337, 338, 339, 340, 341, 342, 343, 344, 345, 346, 347, 348, 349, 350, 351, 352, 353, 354, 355, 356, 357, 358, 359, 360, 361, 362, 365, 367, 368, 369, 372, 406, 407, 408, 409, 410, 411, 412, 413, 414, 415, 416, 417, 418, 419, 420, 421, 422, 423, 424, 425, 426, 427, 428, 429, 430, 431, 432, 433, 434, 435, 436, 437, 438, 439, 440, 441, 442, 443, 444, 445, 446, 447, 448, 449, 450, 451, 452], [0.1482, 0.1459, 0.1355, 0.1311, 0.127, 0.12, 0.1143, 0.8904, 0.8668, 0.8438, 0.8306, 0.8446, 0.8609, 0.8772, 0.9588, 0.961, 0.9676, 0.9503, 0.9489, 0.952, 0.9558, 0.9794, 0.9808, 0.9827, 0.9842, 0.9839, 0.9901, 0.9924, 0.9933, 0.9925, 0.9952, 0.9966, 0.9973, 0.9975, 0.9985, 0.9991, 0.9988, 0.9994, 0.964, 0.9636, 0.963, 0.9673, 0.9669, 0.9663, 0.9658, 0.9808, 0.9802, 0.979, 0.9772, 0.9875, 0.9871, 0.9859, 0.9966, 0.9967, 0.9967, 0.996, 0.9985, 0.9987, 0.9988, 0.9988, 0.9986, 0.9997, 0.9995, 0.9996, 0.9996, 0.9997, 0.9997, 0.9998, 0.9999, 0.007786, 0.02257, 0.00216, 0.9991, 0.9934, 0.9934, 0.9929, 0.99, 0.996, 0.9956, 0.9956, 0.9954, 0.994, 0.2149, 0.2075, 0.2037, 0.2022, 0.2012, 0.2002, 0.2019, 0.8464, 0.8242, 0.8079, 0.7996, 0.8002, 0.8015, 0.8016, 0.9991, 0.9988, 0.9887, 0.9872, 0.9816, 0.9945, 0.9968, 0.9967, 0.9981, 0.9982, 0.9993, 0.9994, 0.9988, 0.9987, 0.9939, 0.9918, 0.1482, 0.1488, 0.1458, 0.1355, 0.1311, 0.127, 0.12, 0.1143, 0.1082, 0.8904, 0.9081, 0.8668, 0.8438, 0.8306, 0.8446, 0.8609, 0.8772, 0.8847, 0.9588, 0.9596, 0.961, 0.9676, 0.9503, 0.9489, 0.952, 0.9558, 0.9578, 0.9794, 0.9808, 0.9827, 0.9842, 0.9848, 0.9839, 0.9901, 0.9924, 0.9933, 0.9937, 0.9925, 0.9952, 0.9966, 0.9973, 0.9975, 0.9975, 0.9985, 0.9991, 0.9992, 0.9988, 0.9994, 0.9994, 0.964, 0.9641, 0.9636, 0.963, 0.9673, 0.9674, 0.9669, 0.9663, 0.9658, 0.9808, 0.9809, 0.9802, 0.979, 0.9772, 0.9875, 0.9876, 0.9871, 0.9859, 0.9966, 0.9965, 0.9967, 0.9967, 0.996, 0.9985, 0.9984, 0.9986, 0.9988, 0.9988, 0.9986, 0.9997, 0.9997, 0.9995, 0.9995, 0.9996, 0.9996, 0.9997, 0.9997, 0.9998, 0.9999, 0.9999, 0.9998, 0.00779, 0.02552, 0.02257, 0.002157, 0.9991, 0.9933, 0.9934, 0.9934, 0.9928, 0.99, 0.996, 0.9955, 0.9955, 0.9956, 0.9954, 0.9941, 0.2149, 0.195, 0.2075, 0.2037, 0.2022, 0.2012, 0.2002, 0.2019, 0.1827, 0.8464, 0.9086, 0.8242, 0.8079, 0.7996, 0.8002, 0.8015, 0.8016, 0.7975, 0.9991, 0.9988, 0.9887, 0.9872, 0.9816, 0.9945, 0.9968, 0.9967, 0.9981, 0.9982, 0.9994, 0.9994, 0.9993, 0.9994, 0.9988, 0.9987, 0.9939, 0.9918]): _vg.add([_i], _w, 'REPLACE')
_vg = ob_cylinder.vertex_groups.new(name='Bone.009')
for _i, _w in zip([21, 28, 32, 38, 39, 40, 41, 43, 44, 45, 122, 123, 158, 168, 169, 173, 174, 237, 238, 239, 240, 241, 242, 243, 246, 247, 248, 249, 250, 251, 252, 253, 254, 255, 256, 257, 258, 259, 260, 261, 262, 263, 264, 265, 266, 267, 268, 269, 270, 272, 273, 274, 275, 276, 310, 311, 312, 313, 314, 315, 363, 364, 365, 366, 367, 368, 369, 370, 371, 385, 386, 387, 388, 389, 397, 398, 399, 400, 401, 402, 403, 404, 405, 417, 418, 419, 420, 421, 422, 423, 424, 425, 426, 428, 429, 430, 431, 432, 433, 453, 454, 455, 456, 457, 458, 459, 460, 461, 462, 463, 464], [0.01022, 0.05554, 0.0697, 0.03163, 0.07223, 0.04452, 0.009051, 0.0009679, 0.02481, 0.05643, 0.07745, 0.07596, 0.06282, 0.03293, 0.01437, 0.005069, 0.0207, 0.06611, 0.03998, 0.0878, 0.09933, 0.08728, 0.06787, 0.02274, 0.6507, 0.2094, 0.7776, 0.6932, 0.3005, 0.07339, 0.8153, 0.3998, 0.9269, 0.9291, 0.8554, 0.9168, 0.8689, 0.6822, 0.1723, 0.3636, 0.159, 0.4315, 0.5041, 0.5183, 0.4748, 0.3466, 0.2652, 0.1243, 0.0005839, 0.02751, 0.05148, 0.05679, 0.0432, 0.01733, 0.07384, 0.02073, 0.2014, 0.1544, 0.1094, 0.381, 0.8909, 0.8138, 0.6469, 0.2991, 0.2382, 0.6923, 0.8484, 0.9131, 0.9346, 0.05279, 0.8406, 0.5527, 0.6979, 0.6797, 0.5615, 0.5871, 0.5745, 0.5471, 0.329, 0.107, 0.01362, 0.1342, 0.2773, 0.2353, 0.07567, 0.2868, 0.3264, 0.3389, 0.3167, 0.2582, 0.1996, 0.06729, 0.03461, 0.05614, 0.06667, 0.07026, 0.06464, 0.05373, 0.03387, 0.1191, 0.5374, 0.7297, 0.7571, 0.09124, 0.1343, 0.4567, 0.5249, 0.2754, 0.6963, 0.8732, 0.7492]): _vg.add([_i], _w, 'REPLACE')
_vg = ob_cylinder.vertex_groups.new(name='Bone.010')
for _i, _w in zip([241, 246, 248, 249, 254, 255, 256, 257, 310, 311, 312, 313, 314, 315, 371, 376, 379, 380, 381, 382, 383, 384, 385, 386, 387, 388, 389, 395, 396, 397, 398, 399, 400, 401, 405, 453, 454, 455, 456, 457, 458, 459, 460, 461, 462, 463, 464], [0.002635, 0.02747, 0.1339, 0.06379, 0.008876, 0.0615, 0.1373, 0.05276, 0.9253, 0.9636, 0.7965, 0.8446, 0.8897, 0.6169, 0.005249, 0.00931, 0.988, 1.002, 0.9904, 0.9958, 0.9957, 0.983, 0.946, 0.1492, 0.4452, 0.2993, 0.3115, 1.005, 0.9937, 0.09338, 0.2153, 0.2488, 0.1608, 0.06218, 0.006581, 0.8683, 0.3959, 0.2204, 0.2301, 0.9049, 0.8543, 0.4769, 0.3674, 0.6999, 0.2894, 0.09412, 0.1342]): _vg.add([_i], _w, 'REPLACE')
_vg = ob_cylinder.vertex_groups.new(name='Bone.011')
for _i, _w in zip([316, 318, 319, 320, 321, 373, 374, 375, 376, 377, 378, 391, 392, 393, 394], [0.1145, 0.6582, 0.0002086, 0.4551, 0.5547, 0.9383, 0.909, 0.911, 0.9472, 0.7731, 0.7388, 0.05055, 0.5049, 0.1476, 0.9631]): _vg.add([_i], _w, 'REPLACE')
_vg = ob_cylinder.vertex_groups.new(name='Bone.012')
for _i, _w in zip([316, 317, 318, 319, 320, 321, 373, 374, 375, 377, 378, 390, 391, 392, 393, 394], [0.885, 0.9944, 0.3362, 0.9741, 0.5436, 0.4423, 0.02427, 0.08065, 0.08298, 0.2223, 0.2515, 1.001, 0.9493, 0.4942, 0.8538, 0.01702]): _vg.add([_i], _w, 'REPLACE')
_vg = ob_cylinder.vertex_groups.new(name='Bone.013')
for _i, _w in zip([0, 1, 2, 3, 4, 5, 6, 7, 8, 9, 10, 11, 12, 13, 210, 211, 212, 213, 214, 215, 216, 217, 218, 219, 220, 221, 222, 223, 224, 225, 226, 227], [0.9721, 0.1071, 0.874, 0.1011, 0.7618, 0.08877, 0.6212, 0.07388, 0.5282, 0.06481, 0.4883, 0.05544, 0.4807, 0.04508, 0.9936, 0.1013, 0.9776, 0.11, 0.9109, 0.1068, 0.7966, 0.09468, 0.697, 0.08077, 0.5637, 0.06953, 0.5011, 0.05803, 0.4786, 0.04709, 0.48, 0.02989]): _vg.add([_i], _w, 'REPLACE')
_m = ob_cylinder.modifiers.new('Armature', 'ARMATURE')
_m.object = ob_armature
_m = ob_cylinder.modifiers.new('Auto Smooth', 'NODES')
_m.node_group = ng_auto_smooth
_gi = [s.identifier for s in ng_auto_smooth.interface.items_tree if s.item_type == 'SOCKET' and s.in_out == 'INPUT']
_m[_gi[1]] = 3.142  # Angle
ob_armature.location = (0.0, 0.0, -0.7226)
ob_armature.lineart.crease_threshold = 0.0

# ---- collection membership
col_collection.objects.link(ob_light)
col_collection.objects.link(ob_camera)
col_collection.objects.link(ob_cylinder)
col_collection.objects.link(ob_armature)

# ---- scene / render settings (as saved in the file)
scene.camera = ob_camera
scene.frame_start = 1; scene.frame_end = 60; scene.frame_set(56)
scene.render.engine = 'BLENDER_EEVEE_NEXT'
scene.cycles.use_denoising = False
scene.cycles.samples = 128
scene.cycles.sampling_pattern = 'TABULATED_SOBOL'
scene.cycles.use_adaptive_sampling = False
scene.cycles.use_light_tree = False
scene.view_settings.view_transform = 'Filmic'
bpy.context.view_layer.update()
